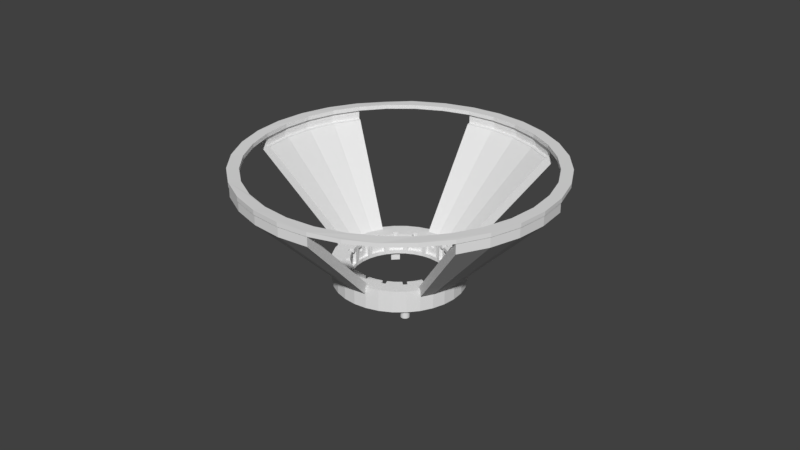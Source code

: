 # Source: Exterior_Magnets_Updated.blend  (saved by Blender 2.79.0; exported with 4.5.12 LTS)
import bpy
from mathutils import Matrix  # noqa: F401  (used for matrix-valued properties, if any)

bpy.ops.wm.read_factory_settings(use_empty=True)
scene = bpy.context.scene
scene.name = 'Scene'

# ---- collections
col_collection_1 = bpy.data.collections.new('Collection 1'); scene.collection.children.link(col_collection_1)

# ---- world
world_world = bpy.data.worlds.new('World'); scene.world = world_world
world_world.color = (0.05088, 0.05088, 0.05088)
world_world.use_sun_shadow = False
world_world.sun_shadow_jitter_overblur = 0.0
world_world.cycles.sampling_method = 'MANUAL'

# ---- meshes
me_cylinder_000 = bpy.data.meshes.new('Cylinder.000')
me_cylinder_000.from_pydata([(2.232, 0.4458, 4.369), (2.365, 0.4723, 4.368), (2.372, 0.4052, 4.368), (2.193, 0.4381, 4.37), (2.278, 0.4549, 4.369), (2.355, 0.4704, 4.368), (2.365, 0.4723, 4.368), (2.411, 0.002319, 4.375), (2.365, 0.4723, 4.566), (2.411, 0.002319, 4.566), (2.236, 0.002319, 4.37), (2.231, 0.4456, 4.369), (2.232, 0.4458, 4.228), (2.278, 0.4549, 4.228), (2.355, 0.4704, 4.228), (2.219, 0.9204, 4.368), (2.365, -0.4676, 4.375), (2.365, -0.4676, 4.566), (2.228, 0.9241, 4.365), (2.228, 0.9241, 4.565), (0.4383, -2.189, 4.559), (0.002491, -2.232, 4.559), (0.002491, -2.406, 4.561), (0.4724, -2.36, 4.554), (0.9243, -2.223, 4.557), (1.341, -2.001, 4.56), (1.706, -1.701, 4.562), (2.005, -1.336, 4.564), (2.228, -0.9195, 4.565), (2.005, 1.341, 4.563), (1.706, 1.706, 4.561), (1.341, 2.005, 4.558), (0.9243, 2.228, 4.556), (0.4724, 2.365, 4.553), (0.4054, 2.371, 4.561), (0.002492, 2.236, 4.559), (0.4383, 2.193, 4.559), (0.8573, 2.066, 4.559), (1.244, 1.86, 4.559), (1.582, 1.582, 4.559), (1.86, 1.243, 4.559), (2.066, 0.8572, 4.559), (2.193, 0.4381, 4.559), (2.236, 0.002319, 4.559), (2.193, -0.4335, 4.559), (2.066, -0.8525, 4.559), (1.86, -1.239, 4.559), (1.582, -1.577, 4.559), (1.244, -1.855, 4.559), (0.8573, -2.061, 4.559), (2.231, 0.4456, 4.369), (2.231, 0.4456, 4.228), (2.232, 0.4458, 3.912), (2.278, 0.4549, 3.912), (2.355, 0.4704, 3.912), (1.018, 0.2025, -0.2266), (2.228, -0.9195, 4.375), (2.005, 1.341, 4.366), (0.8573, -2.061, 4.37), (0.4383, -2.189, 4.37), (0.002491, -2.232, 4.37), (-0.4674, -2.36, 4.537), (0.002491, -2.406, 4.368), (0.08634, -2.398, 4.368), (0.3612, -2.371, 4.368), (0.4724, -2.36, 4.368), (0.8174, -2.256, 4.368), (0.9243, -2.223, 4.368), (1.023, -2.17, 4.368), (1.341, -2.001, 4.368), (1.427, -1.93, 4.368), (1.706, -1.701, 4.368), (1.706, -1.701, 4.368), (1.934, -1.422, 4.368), (2.005, -1.336, 4.368), (2.005, -1.336, 4.375), (1.706, 1.706, 4.367), (1.341, 2.005, 4.367), (0.9243, 2.228, 4.368), (0.4724, 2.365, 4.369), (0.3642, 2.375, 4.368), (0.002492, 2.411, 4.368), (0.002492, 2.411, 4.525), (0.002492, 2.236, 4.37), (0.4383, 2.193, 4.37), (0.8573, 2.066, 4.37), (1.244, 1.86, 4.37), (1.582, 1.582, 4.37), (1.86, 1.243, 4.37), (2.066, 0.8572, 4.37), (2.193, -0.4335, 4.37), (2.066, -0.8525, 4.37), (1.86, -1.239, 4.37), (1.582, -1.577, 4.37), (1.244, -1.855, 4.37), (2.231, 0.4456, 4.221), (2.231, 0.4456, 4.221), (2.231, 0.4456, 3.926), (2.232, 0.4458, 3.905), (2.278, 0.4549, 3.905), (2.355, 0.4704, 3.905), (2.219, 0.9204, 3.912), (1.997, 1.335, 3.912), (1.997, 1.335, 4.368), (0.8721, -2.097, 4.369), (0.4458, -2.226, 4.369), (-0.4333, -2.189, 4.37), (-0.4333, -2.189, 4.559), (-0.4674, -2.36, 4.368), (-0.3592, -2.371, 4.368), (0.446, -2.227, 4.369), (0.4551, -2.273, 4.369), (0.4705, -2.351, 4.368), (0.9206, -2.214, 4.368), (1.335, -1.992, 4.368), (1.699, -1.694, 4.368), (1.997, -1.331, 4.368), (1.893, -1.261, 4.369), (1.699, 1.699, 4.368), (1.335, 1.997, 4.368), (-0.4408, 2.231, 4.369), (-0.08135, 2.403, 4.368), (-0.4674, 2.365, 4.368), (-0.4674, 2.365, 4.537), (-0.4333, 2.193, 4.37), (-0.4333, 2.193, 4.559), (1.265, 1.892, 4.369), (1.892, 1.265, 4.369), (2.102, 0.8719, 4.369), (1.892, -1.26, 4.369), (1.609, -1.604, 4.369), (1.265, -1.887, 4.369), (2.102, 0.8719, 4.221), (2.231, 0.4456, 3.926), (2.231, 0.4456, 3.926), (2.168, 0.4331, 3.905), (2.168, 0.4331, 3.912), (0.9662, 0.1922, -0.005228), (0.9808, 0.1951, -0.005228), (0.9808, 0.1951, -0.1007), (1.018, 0.2025, -0.2266), (0.9808, 0.1951, -0.2266), (1.018, 0.2025, -0.2266), (1.997, 1.335, 3.912), (1.335, 1.997, 4.368), (-0.8524, -2.061, 4.37), (-0.8524, -2.061, 4.559), (-0.9193, -2.223, 4.549), (-0.9193, -2.223, 4.367), (1.931, -1.287, 4.369), (-0.4674, 2.365, 4.368), (-0.4674, 2.365, 4.368), (-0.5744, 2.332, 4.368), (-0.9193, 2.228, 4.368), (-0.9193, 2.228, 4.549), (-0.8524, 2.066, 4.37), (-0.8524, 2.066, 4.559), (1.291, 1.931, 4.369), (1.609, 1.609, 4.369), (1.892, 1.265, 4.221), (2.102, 0.8719, 3.926), (2.042, 0.8473, 3.905), (2.042, 0.8473, 3.912), (0.8997, 0.179, -0.005228), (0.9373, 0.1864, -0.2266), (0.8898, 0.177, -0.2266), (0.9373, 0.1864, -0.2266), (0.9808, 0.1951, -0.2266), (0.5767, 0.863, -0.2266), (0.9239, 0.3827, -0.2266), (0.8315, 0.5556, -0.2266), (0.7071, 0.7071, -0.2266), (0.5556, 0.8315, -0.2266), (1.699, 1.699, 3.912), (1.335, 1.997, 4.228), (-1.239, -1.855, 4.37), (-1.239, -1.855, 4.559), (-1.336, -2.001, 4.365), (-1.336, -2.001, 4.56), (-0.4501, 2.278, 4.369), (-0.4656, 2.355, 4.368), (-0.9156, 2.219, 4.368), (-1.237, 2.058, 4.368), (-1.336, 2.005, 4.368), (-1.336, 2.005, 4.368), (-1.336, 2.005, 4.56), (-1.239, 1.86, 4.37), (-1.239, 1.86, 4.559), (-0.8671, 2.102, 4.369), (1.291, 1.931, 4.228), (1.265, 1.892, 4.228), (1.265, 1.892, 4.221), (1.609, 1.609, 4.221), (1.265, 1.892, 4.369), (1.893, -1.261, 4.369), (1.892, 1.265, 3.926), (1.265, 1.892, 3.926), (1.229, 1.838, 3.926), (1.564, 1.564, 3.926), (1.838, 1.229, 3.926), (2.042, 0.8473, 3.926), (2.168, 0.4331, 3.926), (1.609, 1.609, 3.926), (1.838, 1.229, 3.905), (1.838, 1.229, 3.912), (0.8475, 0.351, -0.005228), (0.8232, 0.1638, -0.2266), (0.8898, 0.177, -0.2266), (0.8232, 0.1638, -0.2266), (0.7755, 0.3212, -0.2266), (0.6979, 0.4663, -0.2266), (0.5935, 0.5935, -0.2266), (0.4663, 0.6979, -0.2266), (0.504, 0.7543, -0.2266), (0.5309, 0.7946, -0.2266), (0.5767, 0.863, -0.2266), (0.5309, 0.7946, -0.2266), (0.5556, 0.8315, -0.2266), (1.335, 1.997, 3.912), (-1.26, -1.887, 4.369), (-1.577, -1.577, 4.37), (-1.577, -1.577, 4.559), (-1.701, -1.701, 4.364), (-1.701, -1.701, 4.569), (-0.441, 2.232, 4.369), (-1.33, 1.997, 4.368), (-1.694, 1.699, 4.368), (-1.614, 1.776, 4.368), (-1.701, 1.706, 4.368), (-1.701, 1.706, 4.368), (-1.701, 1.706, 4.569), (-1.577, 1.582, 4.37), (-1.577, 1.582, 4.559), (-1.26, 1.892, 4.369), (1.291, 1.931, 3.912), (1.265, 1.892, 4.228), (1.229, 1.838, 3.912), (1.564, 1.564, 3.912), (1.564, 1.564, 3.905), (0.7627, 0.5096, -0.005228), (0.7755, 0.3212, -0.2266), (0.6979, 0.4663, -0.2266), (0.5935, 0.5935, -0.2266), (0.4663, 0.6979, -0.2266), (0.504, 0.7543, -0.2266), (0.5556, 0.8315, -0.1007), (1.291, 1.931, 3.905), (1.335, 1.997, 3.905), (-1.26, -1.887, 4.369), (-1.604, -1.604, 4.369), (-1.855, -1.239, 4.37), (-1.855, -1.239, 4.559), (-2.0, -1.336, 4.363), (-2.0, -1.336, 4.577), (-1.772, 1.619, 4.368), (-2.0, 1.341, 4.368), (-2.0, 1.341, 4.577), (-1.855, 1.243, 4.37), (-1.855, 1.243, 4.559), (-1.604, 1.609, 4.369), (1.265, 1.892, 3.912), (1.229, 1.838, 3.905), (0.6486, 0.6486, -0.005228), (0.5556, 0.8315, -0.005228), (0.5473, 0.8191, -0.005228), (1.265, 1.892, 3.905), (-1.887, -1.26, 4.369), (-2.061, -0.8525, 4.37), (-2.061, -0.8525, 4.559), (-2.223, -0.9195, 4.362), (-2.223, -0.9195, 4.583), (-1.992, 1.335, 4.368), (-2.0, 1.341, 4.368), (-2.223, 0.9241, 4.371), (-2.223, 0.9241, 4.583), (-2.061, 0.8572, 4.37), (-2.061, 0.8572, 4.559), (-1.887, 1.265, 4.369), (0.5096, 0.7627, -0.005228), (-2.097, -0.8673, 4.369), (-2.188, -0.4335, 4.37), (-2.188, -0.4335, 4.559), (-2.36, -0.4676, 4.368), (-2.36, -0.4676, 4.586), (-2.36, 0.4723, 4.371), (-2.36, 0.4723, 4.586), (-2.188, 0.4381, 4.37), (-2.188, 0.4381, 4.559), (-1.887, 1.265, 4.369), (-2.226, -0.441, 4.369), (-2.231, 0.002321, 4.37), (-2.231, 0.002321, 4.559), (-2.406, 0.002321, 4.368), (-2.395, -0.117, 4.368), (-2.371, -0.3564, 4.368), (-2.406, 0.002321, 4.587), (-2.351, -0.4657, 4.368), (-2.273, -0.4503, 4.369), (-1.926, 1.291, 4.369), (-1.888, 1.265, 4.369), (-2.227, -0.4412, 4.369), (-2.227, -0.4412, 4.369), (0.177, -0.8898, -0.2266), (0.1922, -0.9662, -0.005228), (0.179, -0.8997, -0.005228), (0.1638, -0.8232, -0.2266), (0.1638, -0.8232, -0.2266), (0.1864, -0.9373, -0.2266), (0.446, -2.227, 3.905), (0.4332, -2.163, 3.905), (0.351, -0.8475, -0.005229), (0.3212, -0.7755, -0.2266), (0.177, -0.8898, -0.2266), (0.3212, -0.7755, -0.2266), (0.1951, -0.9808, -0.1007), (0.8474, -2.038, 3.905), (0.1951, -0.9808, -0.005228), (0.4551, -2.273, 3.905), (0.446, -2.227, 3.912), (0.4332, -2.163, 3.912), (0.5096, -0.7627, -0.005228), (0.4663, -0.6979, -0.2266), (0.8315, -0.5556, -0.2266), (0.7071, -0.7071, -0.2266), (0.5556, -0.8315, -0.2266), (0.3827, -0.9239, -0.2266), (0.1951, -0.9808, -0.2266), (0.1864, -0.9373, -0.2266), (0.4663, -0.6979, -0.2266), (0.5935, -0.5935, -0.2266), (0.6979, -0.4663, -0.2266), (0.7543, -0.504, -0.2266), (0.7543, -0.504, -0.2266), (0.7946, -0.5309, -0.2266), (0.1951, -0.9808, -0.2266), (1.229, -1.834, 3.905), (0.8474, -2.038, 3.912), (0.2025, -1.018, -0.2266), (0.4705, -2.351, 3.905), (0.4551, -2.273, 3.912), (0.4458, -2.226, 3.926), (0.6486, -0.6486, -0.005228), (0.5935, -0.5935, -0.2266), (0.7946, -0.5309, -0.2266), (0.8315, -0.5556, -0.2266), (0.863, -0.5767, -0.2266), (0.863, -0.5767, -0.2266), (0.5767, -0.863, -0.2266), (0.3972, -0.9589, -0.2266), (0.2025, -1.018, -0.2266), (0.7339, -0.7339, -0.2266), (0.6979, -0.4663, -0.2266), (0.7543, -0.504, -0.2266), (0.7543, -0.504, -0.2266), (1.564, -1.559, 3.905), (1.229, -1.834, 3.912), (0.8474, -2.038, 3.926), (0.4332, -2.163, 3.926), (0.4705, -2.351, 3.912), (0.4551, -2.273, 4.228), (0.446, -2.227, 4.228), (0.7627, -0.5096, -0.005228), (0.8315, -0.5556, -0.1007), (1.931, -1.287, 3.905), (1.997, -1.331, 3.905), (1.997, -1.331, 3.912), (1.699, -1.694, 3.912), (1.335, -1.992, 3.912), (0.9206, -2.214, 3.912), (1.838, -1.224, 3.905), (1.564, -1.559, 3.912), (1.229, -1.834, 3.926), (1.892, -1.26, 3.926), (1.838, -1.224, 3.926), (1.564, -1.559, 3.926), (0.8721, -2.097, 3.926), (1.265, -1.887, 3.926), (1.609, -1.604, 3.926), (0.4705, -2.351, 4.228), (0.4551, -2.273, 4.369), (0.446, -2.227, 4.369), (0.4458, -2.226, 4.221), (0.8191, -0.5473, -0.005228), (0.8191, -0.5473, -0.005228), (0.8315, -0.5556, -0.005228), (1.893, -1.261, 3.905), (1.931, -1.287, 3.912), (1.699, 1.699, 4.368), (1.997, 1.335, 4.368), (2.219, 0.9204, 3.912), (1.997, -1.331, 4.228), (1.893, -1.261, 3.905), (1.838, -1.224, 3.912), (1.892, -1.26, 4.221), (1.609, -1.604, 4.221), (0.8721, -2.097, 4.221), (1.265, -1.887, 4.221), (0.4705, -2.351, 4.368), (0.4458, -2.226, 4.228), (0.4458, -2.226, 4.369), (0.4551, -2.273, 4.382), (0.446, -2.227, 4.382), (1.893, -1.261, 3.912), (1.931, -1.287, 4.228), (1.699, -1.694, 4.368), (1.335, -1.992, 4.368), (0.9206, -2.214, 4.368), (1.997, -1.331, 4.368), (1.893, -1.261, 3.912), (1.609, -1.604, 4.369), (1.892, -1.26, 4.369), (1.892, -1.26, 4.228), (1.893, -1.261, 4.228), (0.8721, -2.097, 4.369), (1.265, -1.887, 4.369), (0.4705, -2.351, 4.382), (0.4458, -2.226, 4.382), (0.4551, -2.273, 4.517), (0.446, -2.227, 4.517), (1.893, -1.261, 4.228), (1.931, -1.287, 4.369), (1.699, -1.694, 4.382), (1.335, -1.992, 4.382), (0.9206, -2.214, 4.382), (1.997, -1.331, 4.382), (1.892, -1.26, 4.401), (1.892, -1.26, 4.382), (1.609, -1.604, 4.401), (1.893, -1.261, 4.369), (0.4458, -2.226, 4.401), (0.8721, -2.097, 4.401), (1.265, -1.887, 4.401), (0.4705, -2.351, 4.517), (1.699, -1.694, 4.517), (1.997, -1.331, 4.517), (1.931, -1.287, 4.517), (1.893, -1.261, 4.517), (1.893, -1.261, 4.517), (1.892, -1.26, 4.517), (1.609, -1.604, 4.517), (1.265, -1.887, 4.517), (0.8721, -2.097, 4.517), (0.4458, -2.226, 4.517), (0.9206, -2.214, 4.517), (1.335, -1.992, 4.517), (1.893, -1.261, 4.369), (1.931, -1.287, 4.382), (1.893, -1.261, 4.382), (1.893, -1.261, 4.382), (-1.926, 1.291, 3.905), (-1.888, 1.265, 3.905), (-1.888, 1.265, 3.912), (-1.926, 1.291, 3.912), (-1.992, 1.335, 3.905), (-1.992, 1.335, 3.912), (-0.8315, 0.5556, -0.1007), (-0.8315, 0.5556, -0.005228), (-0.8191, 0.5473, -0.005229), (-1.833, 1.229, 3.905), (-1.833, 1.229, 3.912), (-1.888, 1.265, 4.228), (-1.926, 1.291, 4.228), (-0.863, 0.5767, -0.2266), (-0.863, 0.5767, -0.2266), (-0.8315, 0.5556, -0.2266), (-1.992, 1.335, 4.228), (-0.7627, 0.5096, -0.005229), (-1.559, 1.564, 3.905), (-1.559, 1.564, 3.912), (-1.887, 1.265, 3.926), (-1.888, 1.265, 4.369), (-1.926, 1.291, 4.369), (-1.694, 1.699, 3.912), (-0.7339, 0.7339, -0.2266), (-0.8315, 0.5556, -0.2266), (-0.7946, 0.5309, -0.2266), (-0.7946, 0.5309, -0.2266), (2.355, 0.4704, 3.912), (-1.992, 1.335, 4.368), (-0.6979, 0.4663, -0.2266), (-0.7543, 0.504, -0.2266), (-0.6486, 0.6486, -0.005229), (-1.224, 1.838, 3.905), (-1.224, 1.838, 3.912), (-1.833, 1.229, 3.926), (-1.559, 1.564, 3.926), (-1.887, 1.265, 4.221), (-1.887, 1.265, 4.369), (-1.887, 1.265, 4.228), (-1.888, 1.265, 4.382), (-1.926, 1.291, 4.382), (-0.1951, 0.9808, -0.2266), (-0.3827, 0.9239, -0.2266), (-0.5556, 0.8315, -0.2266), (-0.7071, 0.7071, -0.2266), (-0.5767, 0.863, -0.2266), (-0.3972, 0.9589, -0.2266), (-0.2025, 1.018, -0.2266), (-1.33, 1.997, 3.912), (-0.177, 0.8898, -0.2266), (-0.1638, 0.8232, -0.2266), (-0.3212, 0.7755, -0.2266), (-0.4663, 0.6979, -0.2266), (-0.5935, 0.5935, -0.2266), (-0.6979, 0.4663, -0.2266), (-0.7543, 0.504, -0.2266), (-0.1864, 0.9373, -0.2266), (2.219, 0.9204, 3.912), (-1.694, 1.699, 4.368), (-1.992, 1.335, 4.382), (-0.5935, 0.5935, -0.2266), (-0.5096, 0.7627, -0.005228), (-0.8424, 2.042, 3.905), (-0.8424, 2.042, 3.912), (-1.224, 1.838, 3.926), (-0.8424, 2.042, 3.926), (-0.4283, 2.168, 3.926), (-0.4408, 2.231, 3.926), (-0.8671, 2.102, 3.926), (-1.26, 1.892, 3.926), (-1.604, 1.609, 3.926), (-1.887, 1.265, 3.926), (-1.887, 1.265, 4.221), (-1.887, 1.265, 4.401), (-1.887, 1.265, 4.382), (-1.887, 1.265, 4.369), (-1.887, 1.265, 4.401), (-1.888, 1.265, 4.517), (-1.926, 1.291, 4.517), (-0.2025, 1.018, -0.2266), (-0.1951, 0.9808, -0.2266), (-0.1864, 0.9373, -0.2266), (-0.9156, 2.219, 3.912), (-0.4656, 2.355, 3.912), (-0.177, 0.8898, -0.2266), (-0.1638, 0.8232, -0.2266), (-0.3212, 0.7755, -0.2266), (-0.4663, 0.6979, -0.2266), (2.355, 0.4704, 3.912), (-1.33, 1.997, 4.368), (-1.694, 1.699, 4.382), (-1.992, 1.335, 4.517), (-0.351, 0.8475, -0.005229), (-0.4283, 2.168, 3.905), (-0.4283, 2.168, 3.912), (-0.4408, 2.231, 4.221), (-0.8671, 2.102, 4.221), (-1.26, 1.892, 4.221), (-1.604, 1.609, 4.221), (-1.887, 1.265, 4.517), (-1.887, 1.265, 4.517), (-1.604, 1.609, 4.369), (-1.604, 1.609, 4.401), (-0.4656, 2.355, 4.517), (-0.9156, 2.219, 4.517), (-1.33, 1.997, 4.517), (-1.694, 1.699, 4.517), (-1.604, 1.609, 4.517), (-1.26, 1.892, 4.517), (-0.8671, 2.102, 4.517), (-0.4408, 2.231, 4.517), (-0.441, 2.232, 4.517), (-0.4501, 2.278, 4.517), (-0.4656, 2.355, 3.905), (-0.4501, 2.278, 3.905), (-0.1951, 0.9808, -0.1007), (-0.4656, 2.355, 4.228), (-0.9156, 2.219, 4.368), (-1.33, 1.997, 4.382), (-0.179, 0.8997, -0.005228), (-0.441, 2.232, 3.905), (-0.441, 2.232, 3.912), (-0.441, 2.232, 4.228), (-0.4408, 2.231, 4.228), (-0.4408, 2.231, 4.369), (-0.8671, 2.102, 4.369), (-1.26, 1.892, 4.369), (-1.26, 1.892, 4.401), (-0.4501, 2.278, 4.382), (-0.4656, 2.355, 4.382), (-0.9156, 2.219, 4.382), (-0.8671, 2.102, 4.401), (-0.4408, 2.231, 4.401), (-0.441, 2.232, 4.382), (-0.4501, 2.278, 3.912), (-0.1922, 0.9662, -0.005228), (-0.1951, 0.9808, -0.005228), (-0.4501, 2.278, 4.228), (-0.4656, 2.355, 4.368), (-0.4408, 2.231, 4.382), (-0.4501, 2.278, 4.369), (-0.441, 2.232, 4.369), (-0.5767, -0.863, -0.2266), (-0.5767, -0.863, -0.2266), (-0.5556, -0.8315, -0.2266), (-0.5309, -0.7946, -0.2266), (-0.5309, -0.7946, -0.2266), (-0.5556, -0.8315, -0.2266), (-0.5556, -0.8315, -0.1007), (-1.286, -1.927, 3.905), (-1.33, -1.992, 3.905), (-1.33, -1.992, 3.912), (-0.9808, -0.1951, -0.2266), (-0.9239, -0.3827, -0.2266), (-0.8315, -0.5556, -0.2266), (-0.7071, -0.7071, -0.2266), (-0.7339, -0.7339, -0.2266), (-0.863, -0.5767, -0.2266), (-0.9589, -0.3972, -0.2266), (-1.018, -0.2025, -0.2266), (-0.9373, -0.1864, -0.2266), (-0.8898, -0.177, -0.2266), (-0.8898, -0.177, -0.2266), (-0.8232, -0.1638, -0.2266), (-0.7755, -0.3212, -0.2266), (-0.6979, -0.4663, -0.2266), (-0.5935, -0.5935, -0.2266), (-0.4663, -0.6979, -0.2266), (-0.504, -0.7543, -0.2266), (-0.504, -0.7543, -0.2266), (-0.5473, -0.8191, -0.005228), (-1.26, -1.888, 3.905), (-1.286, -1.927, 3.912), (-1.694, -1.694, 3.912), (-1.018, -0.2025, -0.2266), (-0.9808, -0.1951, -0.2266), (-0.9373, -0.1864, -0.2266), (-1.992, -1.331, 3.912), (-2.214, -0.9158, 3.912), (-2.351, -0.4657, 3.912), (-0.8898, -0.177, -0.2266), (-0.8898, -0.177, -0.2266), (-0.8232, -0.1638, -0.2266), (-0.7755, -0.3212, -0.2266), (-0.6979, -0.4663, -0.2266), (-0.5935, -0.5935, -0.2266), (-0.4663, -0.6979, -0.2266), (-0.5096, -0.7627, -0.005228), (-1.224, -1.834, 3.905), (-1.26, -1.888, 3.912), (-1.286, -1.927, 4.228), (-1.33, -1.992, 4.228), (2.355, 0.4704, 4.228), (-2.351, -0.4657, 3.905), (-2.273, -0.4503, 3.905), (-0.9808, -0.1951, -0.1007), (2.355, 0.4704, 4.368), (2.219, 0.9204, 4.368), (-2.351, -0.4657, 4.228), (-0.6486, -0.6486, -0.005228), (-1.559, -1.559, 3.905), (-1.224, -1.834, 3.912), (-1.26, -1.888, 4.228), (-1.286, -1.927, 4.369), (-1.33, -1.992, 4.368), (-1.694, -1.694, 4.368), (-2.273, -0.4503, 3.912), (-0.9662, -0.1922, -0.005228), (-0.9808, -0.1951, -0.005228), (-2.227, -0.4412, 3.905), (-1.992, -1.331, 4.368), (-2.214, -0.9158, 4.368), (-2.273, -0.4503, 4.228), (-2.351, -0.4657, 4.368), (-0.9662, -0.1922, -0.005228), (-0.8997, -0.179, -0.005228), (-0.8475, -0.351, -0.005228), (-0.7627, -0.5096, -0.005228), (-1.833, -1.224, 3.905), (-1.559, -1.559, 3.912), (-1.26, -1.887, 3.926), (-1.26, -1.888, 4.369), (-2.227, -0.4412, 3.912), (-2.227, -0.4412, 3.905), (-2.227, -0.4412, 4.228), (-2.273, -0.4503, 4.369), (-2.163, -0.4284, 3.905), (-2.037, -0.8426, 3.905), (-1.833, -1.224, 3.912), (-1.224, -1.834, 3.926), (-1.559, -1.559, 3.926), (-1.26, -1.887, 4.221), (-1.26, -1.887, 4.369), (-1.26, -1.887, 4.228), (-2.227, -0.4412, 3.912), (-2.227, -0.4412, 4.228), (-2.227, -0.4412, 4.369), (-2.163, -0.4284, 3.912), (-2.037, -0.8426, 3.912), (-1.833, -1.224, 3.926), (-2.037, -0.8426, 3.926), (-2.163, -0.4284, 3.926), (-2.226, -0.441, 3.926), (-2.097, -0.8673, 3.926), (-1.887, -1.26, 3.926), (-1.604, -1.604, 3.926), (-1.26, -1.887, 3.926), (-1.26, -1.887, 4.221), (-1.26, -1.887, 4.369), (-1.26, -1.887, 4.369), (-2.227, -0.4412, 4.369), (-2.226, -0.441, 4.221), (-2.097, -0.8673, 4.221), (-1.887, -1.26, 4.221), (-1.604, -1.604, 4.221), (-1.604, -1.604, 4.369), (-2.226, -0.441, 4.228), (-2.226, -0.441, 4.369), (-2.097, -0.8673, 4.369), (-1.887, -1.26, 4.369), (-0.006214, -0.8158, -1.419), (-0.006214, -0.8158, -1.013), (0.006601, -0.8171, -1.013), (0.006601, -0.8171, -1.419), (0.01892, -0.8208, -1.419), (0.03028, -0.8269, -1.419), (0.04023, -0.8351, -1.419), (0.0484, -0.845, -1.419), (0.05447, -0.8564, -1.419), (0.05821, -0.8687, -1.419), (0.05947, -0.8815, -1.419), (0.05821, -0.8943, -1.419), (0.05447, -0.9067, -1.419), (0.0484, -0.918, -1.419), (0.04023, -0.928, -1.419), (0.03028, -0.9361, -1.419), (0.01892, -0.9422, -1.419), (0.006601, -0.946, -1.419), (-0.006214, -0.9472, -1.419), (-0.01903, -0.946, -1.419), (-0.03135, -0.9422, -1.419), (-0.04271, -0.9361, -1.419), (-0.05266, -0.928, -1.419), (-0.06083, -0.918, -1.419), (-0.0669, -0.9067, -1.419), (-0.07064, -0.8943, -1.419), (-0.0719, -0.8815, -1.419), (-0.07064, -0.8687, -1.419), (-0.0669, -0.8564, -1.419), (-0.06083, -0.845, -1.419), (-0.05266, -0.8351, -1.419), (-0.04271, -0.8269, -1.419), (-0.03135, -0.8208, -1.419), (-0.01903, -0.8171, -1.419), (-0.01903, -0.8171, -1.013), (0.9239, 0.3827, -1.013), (0.9808, 0.1951, -1.013), (1.0, 7.55e-08, -1.013), (0.9808, -0.1951, -1.013), (0.9239, -0.3827, -1.013), (0.8315, -0.5556, -1.013), (0.7071, -0.7071, -1.013), (0.5556, -0.8315, -1.013), (0.3827, -0.9239, -1.013), (0.05947, -0.8815, -1.013), (0.05821, -0.8687, -1.013), (0.05447, -0.8564, -1.013), (0.0484, -0.845, -1.013), (0.04023, -0.8351, -1.013), (0.03028, -0.8269, -1.013), (0.01892, -0.8208, -1.013), (-0.03135, -0.8208, -1.013), (-0.04271, -0.8269, -1.013), (-0.05266, -0.8351, -1.013), (-0.06083, -0.845, -1.013), (-0.0669, -0.8564, -1.013), (-0.07064, -0.8687, -1.013), (-0.0719, -0.8815, -1.013), (-0.3827, -0.9239, -1.013), (-0.5556, -0.8315, -1.013), (-0.7071, -0.7071, -1.013), (-0.8315, -0.5556, -1.013), (-0.9239, -0.3827, -1.013), (-0.9808, -0.1951, -1.013), (-1.0, 9.656e-07, -1.013), (-0.725, 7.001e-07, -1.013), (-0.7111, -0.1414, -1.013), (-0.6698, -0.2774, -1.013), (-0.6028, -0.4028, -1.013), (-0.5127, -0.5127, -1.013), (-0.4028, -0.6028, -1.013), (-0.2774, -0.6698, -1.013), (-0.1414, -0.7111, -1.013), (-2.362e-07, -0.725, -1.013), (0.1414, -0.7111, -1.013), (0.2774, -0.6698, -1.013), (0.4028, -0.6028, -1.013), (0.5127, -0.5127, -1.013), (0.6028, -0.4028, -1.013), (0.6698, -0.2774, -1.013), (0.7111, -0.1414, -1.013), (0.05821, -0.8943, -1.013), (0.05447, -0.9067, -1.013), (0.0484, -0.918, -1.013), (0.04023, -0.928, -1.013), (0.03028, -0.9361, -1.013), (0.01892, -0.9422, -1.013), (0.006601, -0.946, -1.013), (-0.006214, -0.9472, -1.013), (-0.01903, -0.946, -1.013), (-0.03135, -0.9422, -1.013), (-0.04271, -0.9361, -1.013), (-0.05266, -0.928, -1.013), (-0.06083, -0.918, -1.013), (-0.0669, -0.9067, -1.013), (-0.07064, -0.8943, -1.013), (0.0, 1.0, -1.013), (0.1951, 0.9808, -1.013), (0.3827, 0.9239, -1.013), (0.5556, 0.8315, -1.013), (0.7071, 0.7071, -1.013), (0.8315, 0.5556, -1.013), (0.725, 5.474e-08, -1.013), (0.7111, 0.1414, -1.013), (0.6698, 0.2774, -1.013), (0.6028, 0.4028, -1.013), (0.5127, 0.5127, -1.013), (0.4028, 0.6028, -1.013), (0.2774, 0.6698, -1.013), (0.1414, 0.7111, -1.013), (0.0, 0.725, -1.013), (-0.1414, 0.7111, -1.013), (-0.2774, 0.6698, -1.013), (-0.4028, 0.6028, -1.013), (-0.5127, 0.5127, -1.013), (-0.6028, 0.4028, -1.013), (-0.6698, 0.2774, -1.013), (-0.7111, 0.1414, -1.013), (-0.9808, 0.1951, -1.013), (-0.9239, 0.3827, -1.013), (-0.8315, 0.5556, -1.013), (-0.7071, 0.7071, -1.013), (-0.5556, 0.8315, -1.013), (-0.3827, 0.9239, -1.013), (-0.1951, 0.9808, -1.013), (0.9239, 0.3827, -0.2266), (0.9239, 0.3827, -0.005228), (0.9808, 0.1951, -0.005228), (0.9808, 0.1951, -0.1007), (0.9808, 0.1951, -0.2266), (0.9808, 0.1951, -0.2266), (0.9808, 0.1951, -0.2266), (1.0, 7.55e-08, -0.005228), (0.9808, -0.1951, -0.005228), (0.9239, -0.3827, -0.005228), (0.8315, -0.5556, -0.005228), (0.8315, -0.5556, -0.09636), (0.8315, -0.5556, -0.1007), (0.8315, -0.5556, -0.2266), (0.8315, -0.5556, -0.2266), (0.7071, -0.7071, -0.2266), (0.5556, -0.8315, -0.2266), (0.3827, -0.9239, -0.2266), (0.1951, -0.9808, -1.013), (-3.258e-07, -1.0, -1.013), (-0.1951, -0.9808, -1.013), (-0.3827, -0.9239, -0.005228), (-0.5556, -0.8315, -0.005228), (-0.5556, -0.8315, -0.2266), (-0.5556, -0.8315, -0.2266), (-0.5556, -0.8315, -0.2266), (-0.5556, -0.8315, -0.2266), (-0.7071, -0.7071, -0.2266), (-0.8315, -0.5556, -0.2266), (-0.9239, -0.3827, -0.2266), (-0.9808, -0.1951, -0.2266), (-0.9808, -0.1951, -0.2266), (-0.9808, -0.1951, -0.2266), (-0.9808, -0.1951, -0.005228), (-1.0, 9.656e-07, -0.005228), (-0.7212, -0.03902, -0.005228), (-0.7111, -0.1414, -0.005228), (-0.725, 7.001e-07, -0.8399), (-0.714, -0.1112, -0.8385), (-0.7141, -0.1104, -0.1841), (-0.7211, -0.03924, -0.1851), (-0.6768, -0.2544, -0.1826), (-0.7005, -0.1763, -0.1836), (-0.7002, -0.1772, -0.8379), (-0.6698, -0.2774, -0.8367), (-0.6769, -0.2542, -0.005228), (-0.6509, -0.3129, -0.005228), (-0.6028, -0.4028, -0.005228), (-0.6166, -0.3769, -0.8352), (-0.6171, -0.3761, -0.1808), (-0.6508, -0.3131, -0.1818), (-0.528, -0.494, -0.1793), (-0.5797, -0.4309, -0.1802), (-0.5792, -0.4316, -0.8346), (-0.5127, -0.5127, -0.8334), (-0.5281, -0.4938, -0.005228), (-0.4817, -0.5381, -0.005228), (-0.4028, -0.6028, -0.005228), (-0.4255, -0.5841, -0.832), (-0.4262, -0.5836, -0.1776), (-0.4815, -0.5382, -0.1785), (-0.2998, -0.6579, -0.1763), (-0.3717, -0.6194, -0.1771), (-0.3711, -0.6197, -0.8315), (-0.2774, -0.6698, -0.8305), (-0.3, -0.6578, -0.005228), (-0.2402, -0.6811, -0.005228), (-0.1414, -0.7111, -0.005228), (-0.1709, -0.7021, -0.8293), (-0.1716, -0.7019, -0.1749), (-0.24, -0.6812, -0.1757), (-0.02979, -0.7221, -0.1741), (-0.1109, -0.7141, -0.1747), (-0.1105, -0.7141, -0.829), (-2.362e-07, -0.725, -0.8283), (-0.02991, -0.7221, -0.005228), (0.03429, -0.7216, -0.005228), (0.1414, -0.7111, -0.005228), (0.106, -0.7146, -0.8276), (0.1056, -0.7146, -0.1733), (0.03441, -0.7216, -0.1737), (0.2464, -0.6792, -0.173), (0.1683, -0.7029, -0.1732), (0.1685, -0.7029, -0.8276), (0.2774, -0.6698, -0.8273), (0.2463, -0.6793, -0.005228), (0.3057, -0.6547, -0.005228), (0.4028, -0.6028, -0.005228), (0.3689, -0.6209, -0.8271), (0.3688, -0.621, -0.1727), (0.3057, -0.6547, -0.1729), (0.4855, -0.5349, -0.1732), (0.4225, -0.5867, -0.173), (0.4223, -0.5868, -0.8274), (0.5127, -0.5127, -0.8276), (0.4855, -0.5349, -0.005228), (0.5313, -0.4899, -0.005228), (0.6028, -0.4028, -0.005228), (0.5766, -0.4348, -0.8279), (0.5767, -0.4347, -0.1735), (0.5313, -0.4899, -0.1733), (0.6522, -0.3105, -0.1746), (0.6137, -0.3824, -0.174), (0.6135, -0.3828, -0.8284), (0.6698, -0.2774, -0.8292), (0.6522, -0.3104, -0.005228), (0.6777, -0.2514, -0.005228), (0.7111, -0.1414, -0.005228), (0.6983, -0.1836, -0.8298), (0.6984, -0.1831, -0.1754), (0.6777, -0.2516, -0.175), (-0.1951, 0.9808, -0.2266), (-0.1951, 0.9808, -0.2266), (-0.1951, 0.9808, -0.2266), (-0.1951, 0.9808, -0.005228), (0.0, 1.0, -0.005228), (0.1951, 0.9808, -0.005228), (0.3827, 0.9239, -0.005228), (0.5556, 0.8315, -0.005228), (0.5556, 0.8315, -0.09635), (0.5556, 0.8315, -0.1007), (0.5556, 0.8315, -0.2266), (0.5556, 0.8315, -0.2266), (0.7071, 0.7071, -0.2266), (0.8315, 0.5556, -0.2266), (0.7212, -0.03892, -0.177), (0.7132, -0.1201, -0.1762), (0.7131, -0.1207, -0.8306), (0.725, 5.474e-08, -0.8318), (0.7212, -0.03874, -0.005228), (0.7225, 0.02546, -0.005228), (0.7111, 0.1414, -0.005228), (0.7156, 0.09578, -0.8326), (0.7155, 0.09645, -0.1782), (0.7225, 0.02528, -0.1776), (0.6814, 0.2394, -0.1801), (0.705, 0.1613, -0.1792), (0.7053, 0.1606, -0.8335), (0.6698, 0.2774, -0.835), (0.6813, 0.2396, -0.005228), (0.6581, 0.2994, -0.005228), (0.6028, 0.4028, -0.005228), (0.6248, 0.3616, -0.8359), (0.6244, 0.3623, -0.1815), (0.6582, 0.2993, -0.1808), (0.5376, 0.4822, -0.1834), (0.5894, 0.4192, -0.1825), (0.5898, 0.4186, -0.8369), (0.5127, 0.5127, -0.8383), (0.5375, 0.4824, -0.005228), (0.4931, 0.5287, -0.005228), (0.4028, 0.6028, -0.005228), (0.4385, 0.5735, -0.8391), (0.4379, 0.574, -0.1848), (0.4932, 0.5286, -0.1841), (0.3109, 0.652, -0.1865), (0.3828, 0.6135, -0.1857), (0.3833, 0.6132, -0.8401), (0.2774, 0.6698, -0.8412), (0.3107, 0.652, -0.005228), (0.2518, 0.6776, -0.005228), (0.1414, 0.7111, -0.005228), (0.1841, 0.6981, -0.8419), (0.1835, 0.6983, -0.1875), (0.252, 0.6775, -0.187), (0.03537, 0.7215, -0.1888), (0.1165, 0.7135, -0.1882), (0.1169, 0.7135, -0.8426), (0.0, 0.725, -0.8434), (0.03528, 0.7215, -0.005228), (-0.02892, 0.7222, -0.005228), (-0.1414, 0.7111, -0.005228), (-0.09964, 0.7152, -0.8436), (-0.09998, 0.7152, -0.1893), (-0.02882, 0.7222, -0.1891), (-0.2462, 0.6793, -0.1899), (-0.1681, 0.703, -0.1897), (-0.1681, 0.703, -0.8441), (-0.2774, 0.6698, -0.8444), (-0.2462, 0.6793, -0.005228), (-0.3055, 0.6548, -0.005228), (-0.4028, 0.6028, -0.005228), (-0.3685, 0.6211, -0.8442), (-0.3686, 0.6211, -0.1898), (-0.3055, 0.6548, -0.1899), (-0.4897, 0.5315, -0.1897), (-0.4266, 0.5832, -0.1899), (-0.4269, 0.583, -0.8443), (-0.5127, 0.5127, -0.8441), (-0.4896, 0.5315, -0.005228), (-0.5347, 0.4858, -0.005228), (-0.6028, 0.4028, -0.005228), (-0.5803, 0.4302, -0.8434), (-0.5801, 0.4305, -0.189), (-0.5347, 0.4857, -0.1895), (-0.6571, 0.3013, -0.1883), (-0.6186, 0.3732, -0.1888), (-0.6189, 0.3727, -0.8432), (-0.6698, 0.2774, -0.8425), (-0.657, 0.3014, -0.005228), (-0.6806, 0.2418, -0.005228), (-0.7111, 0.1414, -0.005228), (-0.7016, 0.1726, -0.8414), (-0.7014, 0.1732, -0.187), (-0.6807, 0.2416, -0.1877), (-0.7225, 0.02495, -0.1858), (-0.7145, 0.1061, -0.1866), (-0.7146, 0.1053, -0.8409), (-0.7225, 0.02518, -0.005228), (-0.9808, 0.1951, -0.005228), (-0.9239, 0.3827, -0.005228), (-0.8315, 0.5556, -0.005228), (-0.8315, 0.5556, -0.09635), (-0.8315, 0.5556, -0.1007), (-0.8315, 0.5556, -0.2266), (-0.8315, 0.5556, -0.2266), (-0.7071, 0.7071, -0.2266), (-0.5556, 0.8315, -0.2266), (-0.3827, 0.9239, -0.2266), (0.8315, 0.5556, -0.005228), (0.5473, 0.8191, -0.005228), (0.5096, 0.7627, -0.005228), (0.6486, 0.6486, -0.005228), (0.7627, 0.5096, -0.005228), (0.8475, 0.351, -0.005228), (0.8997, 0.179, -0.005228), (0.9662, 0.1922, -0.005228), (0.7071, 0.7071, -0.005228), (0.2773, 0.7391, -0.005228), (0.3364, 0.714, -0.005228), (0.5417, 0.5774, -0.005228), (0.5867, 0.5316, -0.005228), (0.7241, 0.3268, -0.005228), (0.7481, 0.2672, -0.005228), (0.7967, 0.02541, -0.005228), (0.796, -0.03878, -0.005228), (0.7483, -0.2808, -0.005228), (0.7231, -0.3398, -0.005228), (0.5864, -0.5451, -0.005228), (0.5405, -0.59, -0.005228), (0.3356, -0.7272, -0.005228), (0.276, -0.7512, -0.005228), (0.03417, -0.7995, -0.005228), (-2.604e-07, -0.7991, -0.005228), (-3.258e-07, -1.0, -0.005228), (0.1951, -0.9808, -0.005228), (0.1922, -0.9662, -0.005228), (0.179, -0.8997, -0.005228), (0.351, -0.8475, -0.005229), (0.5096, -0.7627, -0.005228), (0.6486, -0.6486, -0.005228), (0.7627, -0.5096, -0.005228), (0.8191, -0.5473, -0.005228), (0.8191, -0.5473, -0.005228), (0.1951, -0.9808, -0.2266), (-0.1951, -0.9808, -0.005228), (0.1951, -0.9808, -0.2266), (0.1951, -0.9808, -0.2266), (-0.03003, -0.7988, -0.005228), (-0.2693, -0.7518, -0.005228), (-0.3284, -0.7268, -0.005228), (-0.534, -0.5906, -0.005228), (-0.5791, -0.5449, -0.005228), (-0.7169, -0.3403, -0.005228), (-0.741, -0.2808, -0.005228), (-0.79, -0.0391, -0.005228), (-0.7895, 0.0251, -0.005228), (-0.7421, 0.2672, -0.005228), (-0.7171, 0.3263, -0.005228), (-0.5807, 0.5318, -0.005228), (-0.5349, 0.5768, -0.005228), (-0.3302, 0.7144, -0.005228), (-0.2707, 0.7384, -0.005228), (-0.02894, 0.7872, -0.005228), (0.03526, 0.7866, -0.005228), (-0.1922, 0.9662, -0.005228), (-0.179, 0.8997, -0.005228), (-0.351, 0.8475, -0.005229), (-0.5096, 0.7627, -0.005228), (-0.6486, 0.6486, -0.005229), (-0.7627, 0.5096, -0.005229), (-0.8191, 0.5473, -0.005229), (-0.9239, -0.3827, -0.005228), (-0.8315, -0.5556, -0.005228), (-0.7071, -0.7071, -0.005228), (-0.9808, -0.1951, -0.1007), (-0.9808, -0.1951, -0.2266), (-0.7633, -0.03929, -0.1857), (-0.7627, -0.03968, -0.5035), (-0.7891, -0.03971, -0.5039), (-0.762, 0.1053, -0.8417), (-0.7621, -0.1112, -0.8393), (-0.7633, -0.1104, -0.1849), (-0.7401, -0.2812, -0.5022), (-0.7162, -0.2713, -0.5019), (-0.7168, -0.271, -0.1832), (-0.7478, -0.196, -0.1842), (-0.7467, -0.1965, -0.8385), (-0.6639, -0.3965, -0.8358), (-0.6922, -0.3303, -0.1823), (-0.6917, -0.3306, -0.5001), (-0.716, -0.3407, -0.5004), (-0.665, -0.396, -0.1815), (-0.5783, -0.5451, -0.4986), (-0.5601, -0.5267, -0.4984), (-0.5605, -0.5266, -0.1797), (-0.618, -0.4692, -0.1806), (-0.617, -0.4694, -0.835), (-0.4639, -0.6225, -0.8324), (-0.5151, -0.572, -0.1789), (-0.5147, -0.5721, -0.4966), (-0.5333, -0.5908, -0.4968), (-0.4649, -0.6223, -0.178), (-0.3279, -0.7269, -0.4953), (-0.318, -0.7029, -0.4952), (-0.3184, -0.7029, -0.1765), (-0.3934, -0.6718, -0.1773), (-0.3926, -0.6719, -0.8317), (-0.1926, -0.7547, -0.8295), (-0.259, -0.7274, -0.1758), (-0.2587, -0.7275, -0.4936), (-0.2687, -0.7519, -0.4937), (-0.1933, -0.7546, -0.1751), (-0.02968, -0.7988, -0.4929), (-0.02964, -0.7729, -0.4929), (-0.02987, -0.7729, -0.1742), (-0.1111, -0.7726, -0.1747), (-0.1106, -0.7726, -0.8291), (0.1059, -0.7733, -0.8276), (0.03433, -0.7731, -0.1737), (0.03456, -0.7731, -0.4915), (0.03452, -0.7995, -0.4915), (0.1054, -0.7733, -0.1733), (0.2761, -0.7512, -0.4917), (0.2663, -0.7272, -0.4917), (0.2662, -0.7272, -0.173), (0.1911, -0.7581, -0.1732), (0.1912, -0.7581, -0.8275), (0.3915, -0.6758, -0.8271), (0.3256, -0.7028, -0.1728), (0.3256, -0.7028, -0.4906), (0.3357, -0.7272, -0.4906), (0.3913, -0.6758, -0.1727), (0.5404, -0.5901, -0.4919), (0.5221, -0.5718, -0.4919), (0.5222, -0.5717, -0.1732), (0.4646, -0.629, -0.173), (0.4645, -0.6291, -0.8273), (0.618, -0.4764, -0.8278), (0.5677, -0.5264, -0.1733), (0.5677, -0.5265, -0.4911), (0.5863, -0.5452, -0.491), (0.6181, -0.4763, -0.1735), (0.7229, -0.3401, -0.4934), (0.699, -0.3302, -0.4934), (0.6991, -0.33, -0.1747), (0.6679, -0.4049, -0.1741), (0.6676, -0.4053, -0.8285), (0.7509, -0.2055, -0.8299), (0.7238, -0.2707, -0.1751), (0.7237, -0.2709, -0.4928), (0.7481, -0.281, -0.4929), (0.7512, -0.2051, -0.1755), (-0.1951, 0.9808, -0.2266), (0.7958, -0.03929, -0.4961), (0.7698, -0.03927, -0.496), (0.77, -0.03895, -0.1773), (0.7698, -0.1202, -0.1765), (0.7695, -0.1208, -0.8309), (0.77, 0.09569, -0.8329), (0.7702, 0.02525, -0.1779), (0.77, 0.02493, -0.4956), (0.7964, 0.02491, -0.4957), (0.7703, 0.09636, -0.1785), (0.7479, 0.2665, -0.4995), (0.7239, 0.2566, -0.4993), (0.7241, 0.2571, -0.1806), (0.755, 0.182, -0.1797), (0.7547, 0.181, -0.834), (0.6722, 0.3812, -0.8364), (0.6997, 0.3164, -0.1812), (0.6995, 0.3159, -0.499), (0.7239, 0.326, -0.4992), (0.6726, 0.3822, -0.182), (0.5866, 0.5306, -0.5031), (0.5682, 0.5123, -0.5028), (0.5683, 0.5129, -0.1841), (0.6257, 0.4554, -0.1832), (0.6255, 0.4541, -0.8376), (0.4726, 0.6075, -0.8398), (0.523, 0.5584, -0.1847), (0.5229, 0.5578, -0.5025), (0.5416, 0.5765, -0.5028), (0.4728, 0.6088, -0.1855), (0.3364, 0.7129, -0.5064), (0.3265, 0.6889, -0.506), (0.3265, 0.6896, -0.1872), (0.4014, 0.6584, -0.1866), (0.4015, 0.657, -0.8409), (0.2016, 0.7402, -0.8427), (0.2672, 0.7143, -0.1878), (0.2672, 0.7136, -0.5055), (0.2773, 0.738, -0.506), (0.2015, 0.7416, -0.1883), (0.03552, 0.7855, -0.5088), (0.03552, 0.7596, -0.5083), (0.03536, 0.7603, -0.1896), (0.1166, 0.7602, -0.1892), (0.1169, 0.7587, -0.8435), (-0.09961, 0.759, -0.8446), (-0.02884, 0.7604, -0.1899), (-0.02867, 0.7596, -0.5076), (-0.02868, 0.786, -0.5082), (-0.09994, 0.7605, -0.1902), (-0.2702, 0.7373, -0.5101), (-0.2603, 0.7134, -0.5095), (-0.2606, 0.7141, -0.1907), (-0.1855, 0.7451, -0.1907), (-0.1849, 0.7436, -0.8451), (-0.385, 0.661, -0.8451), (-0.3199, 0.6896, -0.1908), (-0.3196, 0.6889, -0.5085), (-0.3297, 0.7132, -0.5091), (-0.3857, 0.6625, -0.1908), (-0.5342, 0.5757, -0.5099), (-0.5159, 0.5574, -0.5093), (-0.5163, 0.5581, -0.1906), (-0.4588, 0.6155, -0.1909), (-0.4579, 0.6141, -0.8453), (-0.6112, 0.4612, -0.8443), (-0.5618, 0.5127, -0.1903), (-0.5613, 0.5121, -0.508), (-0.58, 0.5307, -0.5086), (-0.6121, 0.4625, -0.19), (-0.7162, 0.3254, -0.5083), (-0.6923, 0.3155, -0.5078), (-0.6928, 0.3161, -0.1891), (-0.6617, 0.3911, -0.1897), (-0.6606, 0.39, -0.8441), (-0.7436, 0.19, -0.8423), (-0.7174, 0.2568, -0.1885), (-0.7169, 0.2562, -0.5063), (-0.7413, 0.2663, -0.5068), (-0.7447, 0.1911, -0.1879), (-0.7886, 0.02448, -0.5056), (-0.7627, 0.02452, -0.5052), (-0.7632, 0.02491, -0.1865), (-0.7632, 0.1061, -0.1874), (0.1951, -0.9808, -0.2266), (-0.1951, 0.9808, -0.1007), (0.1951, -0.9808, -0.1007), (-0.06093, 0.7825, -1.432), (-0.06093, 0.7825, -1.016), (-0.06093, 0.9153, -1.016), (-0.06093, 0.9153, -1.432), (0.07169, 0.9153, -1.432), (0.07169, 0.7825, -1.432), (0.07169, 0.7825, -1.016), (0.07169, 0.9153, -1.016), (0.9808, 0.1951, -0.2266), (2.365, 0.4723, 4.368), (2.372, 0.4052, 4.368), (2.365, 0.4723, 4.368), (2.412, 0.002309, 4.375), (2.412, 0.002309, 4.566), (2.365, -0.4677, 4.566), (2.228, 0.9242, 4.565), (2.365, 0.4723, 4.566), (2.365, -0.4677, 4.375), (2.228, -0.9196, 4.565), (2.006, 1.341, 4.563), (2.228, 0.9242, 4.365), (0.4725, -2.361, 4.554), (0.002494, -2.407, 4.561), (0.002494, -2.407, 4.368), (0.4725, -2.361, 4.368), (0.8175, -2.256, 4.368), (0.9244, -2.223, 4.368), (0.9244, -2.223, 4.557), (1.023, -2.171, 4.368), (1.341, -2.001, 4.368), (1.341, -2.001, 4.56), (1.427, -1.93, 4.368), (1.706, -1.701, 4.368), (1.706, -1.701, 4.562), (1.706, -1.701, 4.368), (1.935, -1.422, 4.368), (2.006, -1.336, 4.368), (2.006, -1.336, 4.375), (2.006, -1.336, 4.564), (2.228, -0.9196, 4.375), (1.706, 1.706, 4.561), (2.006, 1.341, 4.366), (1.341, 2.005, 4.558), (1.706, 1.706, 4.367), (0.9244, 2.228, 4.556), (1.341, 2.005, 4.367), (0.9244, 2.228, 4.368), (0.4725, 2.365, 4.369), (0.4725, 2.365, 4.553), (0.3642, 2.376, 4.368), (0.002494, 2.411, 4.368), (0.002494, 2.411, 4.525), (0.4054, 2.372, 4.561), (-0.4675, -2.36, 4.368), (-0.3592, -2.371, 4.368), (-0.4675, -2.36, 4.537), (0.08635, -2.399, 4.368), (0.3613, -2.371, 4.368), (-0.08136, 2.403, 4.368), (-0.4675, 2.365, 4.368), (-0.4675, 2.365, 4.537), (-2.407, 0.002311, 4.587), (-2.36, -0.4677, 4.586), (-0.9194, -2.223, 4.549), (-0.9194, -2.223, 4.367), (-0.4675, 2.365, 4.368), (-0.4675, 2.365, 4.368), (-0.5744, 2.333, 4.368), (-0.9194, 2.228, 4.368), (-0.9194, 2.228, 4.549), (-1.336, -2.001, 4.365), (-1.336, -2.001, 4.56), (-1.237, 2.058, 4.368), (-1.336, 2.005, 4.368), (-1.336, 2.005, 4.368), (-1.336, 2.005, 4.56), (-1.701, -1.701, 4.364), (-1.701, -1.701, 4.569), (-1.615, 1.777, 4.368), (-1.701, 1.706, 4.368), (-1.701, 1.706, 4.368), (-1.701, 1.706, 4.569), (-2.001, -1.336, 4.363), (-2.001, -1.336, 4.577), (-1.772, 1.619, 4.368), (-2.001, 1.341, 4.368), (-2.001, 1.341, 4.577), (-2.223, -0.9196, 4.362), (-2.223, -0.9196, 4.583), (-2.001, 1.341, 4.368), (-2.223, 0.9242, 4.371), (-2.223, 0.9242, 4.583), (-2.36, -0.4677, 4.368), (-2.36, 0.4723, 4.371), (-2.36, 0.4723, 4.586), (-2.407, 0.002311, 4.368), (-2.395, -0.117, 4.368), (-2.371, -0.3565, 4.368), (2.219, 0.9204, 4.368), (2.355, 0.4704, 4.368), (2.355, 0.4704, 4.228), (2.355, 0.4704, 3.912), (2.219, 0.9204, 3.912), (1.997, 1.335, 4.368), (1.699, 1.699, 4.368), (1.335, 1.997, 4.368), (1.997, 1.335, 3.912), (1.699, 1.699, 3.912), (1.335, 1.997, 4.228), (1.335, 1.997, 3.912), (1.699, -1.694, 3.912), (1.335, -1.992, 3.912), (0.9206, -2.214, 3.912), (0.4705, -2.351, 3.912), (1.997, -1.331, 3.912), (0.4705, -2.351, 4.228), (1.997, -1.331, 4.228), (0.4705, -2.351, 4.368), (1.699, -1.694, 4.368), (1.335, -1.992, 4.368), (0.9206, -2.214, 4.368), (1.997, -1.331, 4.368), (-1.694, 1.699, 3.912), (-1.992, 1.335, 3.912), (-1.992, 1.335, 4.228), (-1.992, 1.335, 4.368), (-1.33, 1.997, 3.912), (-1.694, 1.699, 4.368), (-0.9156, 2.219, 3.912), (-0.4656, 2.355, 3.912), (-1.33, 1.997, 4.368), (-0.4656, 2.355, 4.228), (-0.9156, 2.219, 4.368), (-0.4656, 2.355, 4.368), (-1.33, -1.992, 3.912), (-1.694, -1.694, 3.912), (-1.992, -1.331, 3.912), (-2.214, -0.9158, 3.912), (-2.351, -0.4657, 3.912), (-1.33, -1.992, 4.228), (-2.351, -0.4657, 4.228), (-1.33, -1.992, 4.368), (-1.694, -1.694, 4.368), (-1.992, -1.331, 4.368), (-2.214, -0.9158, 4.368), (-2.351, -0.4657, 4.368), (1.699, 1.699, 3.912), (1.335, 1.997, 4.228), (1.335, 1.997, 3.912), (1.699, -1.694, 3.912), (1.335, -1.992, 3.912), (0.9206, -2.214, 3.912), (0.4705, -2.351, 3.912), (1.997, -1.331, 3.912), (0.4705, -2.351, 4.228), (1.699, -1.694, 4.228), (1.335, -1.992, 4.228), (0.9206, -2.214, 4.228), (1.997, -1.331, 4.228), (0.4705, -2.351, 4.368), (1.699, -1.694, 4.368), (1.335, -1.992, 4.368), (0.9206, -2.214, 4.368), (1.997, -1.331, 4.368), (-1.694, 1.699, 3.912), (-1.992, 1.335, 3.912), (-1.992, 1.335, 4.228), (-1.694, 1.699, 4.228), (-1.992, 1.335, 4.368), (-1.33, 1.997, 3.912), (-1.33, 1.997, 4.228), (-1.694, 1.699, 4.368), (-0.9156, 2.219, 3.912), (-0.4656, 2.355, 3.912), (-0.9156, 2.219, 4.228), (-1.33, 1.997, 4.368), (-0.4656, 2.355, 4.228), (-0.9156, 2.219, 4.368), (-0.4656, 2.355, 4.368), (-1.33, -1.992, 3.912), (-1.694, -1.694, 3.912), (-1.992, -1.331, 3.912), (-2.214, -0.9158, 3.912), (-2.351, -0.4657, 3.912), (-1.33, -1.992, 4.228), (-1.694, -1.694, 4.228), (-1.992, -1.331, 4.228), (-2.214, -0.9158, 4.228), (-2.351, -0.4657, 4.228), (-1.33, -1.992, 4.368), (-1.694, -1.694, 4.368), (-1.992, -1.331, 4.368), (-2.214, -0.9158, 4.368), (-2.351, -0.4657, 4.368), (2.228, 0.9242, 4.565), (2.365, 0.4723, 4.566), (2.365, 0.4723, 4.368), (2.006, 1.341, 4.563), (2.228, 0.9242, 4.365), (1.706, 1.706, 4.561), (2.006, 1.341, 4.366), (1.341, 2.005, 4.558), (1.706, 1.706, 4.367), (1.341, 2.005, 4.367), (2.219, 0.9204, 4.368), (2.355, 0.4704, 4.368), (2.355, 0.4704, 4.228), (2.355, 0.4704, 3.912), (2.219, 0.9204, 3.912), (1.997, 1.335, 4.368), (1.699, 1.699, 4.368), (1.335, 1.997, 4.368), (1.997, 1.335, 3.912), (1.699, 1.699, 3.912), (1.335, 1.997, 4.228), (1.335, 1.997, 3.912), (0.9589, 0.3972, -0.2266), (1.997, 1.335, 3.912), (0.9808, 0.1951, -0.2266), (0.5767, 0.863, -0.2266), (0.7339, 0.7339, -0.2266), (0.863, 0.5767, -0.2266), (0.9239, 0.3827, -0.2266), (0.8315, 0.5556, -0.2266), (0.7071, 0.7071, -0.2266), (0.5556, 0.8315, -0.2266), (1.699, 1.699, 3.912), (1.335, 1.997, 3.912), (2.219, 0.9204, 4.368), (2.355, 0.4704, 4.368), (2.355, 0.4704, 4.228), (2.355, 0.4704, 3.912), (2.219, 0.9204, 3.912), (2.219, 0.9204, 4.228), (1.997, 1.335, 4.228), (1.997, 1.335, 4.368), (1.699, 1.699, 4.368), (1.335, 1.997, 4.368), (1.997, 1.335, 3.912), (1.699, 1.699, 4.228), (1.699, 1.699, 3.912), (1.335, 1.997, 4.228), (1.335, 1.997, 3.912)], [], [(1, 2, 10, 3, 89, 88, 87, 86, 126, 158, 127, 128, 50, 11, 0), (1, 0, 4, 5, 6), (57, 76, 1329, 1327), (12, 13, 4, 0), (13, 14, 5, 4), (19, 8, 1302, 1301), (81, 121, 1344, 1336), (20, 21, 22, 23, 24, 25, 26, 27, 28, 17, 9, 8, 19, 29, 30, 31, 32, 33, 34, 35, 36, 37, 38, 39, 40, 41, 42, 43, 44, 45, 46, 47, 48, 49), (3, 10, 43, 42), (51, 12, 0, 11), (52, 53, 13, 12), (53, 54, 14, 13), (661, 663, 1431, 1430), (76, 77, 1331, 1329), (9, 17, 1300, 1299), (58, 59, 20, 49), (59, 60, 21, 20), (253, 270, 1374, 1369), (24, 23, 1307, 1313), (33, 32, 1330, 1334), (77, 78, 1332, 1331), (269, 252, 1368, 1373), (230, 185, 1361, 1367), (294, 282, 1378, 1383), (223, 253, 1369, 1363), (66, 67, 1312, 1311), (78, 79, 1333, 1332), (252, 222, 1362, 1368), (83, 84, 36, 35), (84, 85, 37, 36), (85, 86, 38, 37), (86, 87, 39, 38), (87, 88, 40, 39), (88, 89, 41, 40), (89, 3, 42, 41), (10, 90, 44, 43), (90, 91, 45, 44), (91, 92, 46, 45), (92, 93, 47, 46), (93, 94, 48, 47), (94, 58, 49, 48), (95, 96, 51, 11, 50), (97, 134, 201, 136, 52, 12, 51, 96), (98, 99, 53, 52), (99, 100, 54, 53), (101, 143, 1392, 1388), (368, 367, 1397, 1398), (57, 18, 6, 5, 15, 103, 118, 119, 157, 193, 126, 86, 85, 84, 83, 124, 155, 186, 231, 257, 275, 286, 290, 292, 284, 273, 272, 271, 298, 299, 288, 277, 259, 233, 188, 120, 80, 79, 78, 77, 76), (60, 106, 107, 21), (1, 6, 1297, 1295), (109, 105, 63, 62), (63, 105, 110, 111, 112, 64), (64, 112, 65), (65, 112, 113, 66), (66, 113, 67), (67, 113, 68), (68, 113, 114, 69), (69, 114, 70), (114, 115, 72, 71, 70), (72, 115, 116, 73), (73, 116, 74), (80, 120, 121, 81), (65, 66, 1311, 1310), (82, 123, 154, 185, 230, 256, 274, 285, 295, 283, 270, 253, 223, 178, 147, 61, 22, 21, 107, 146, 176, 221, 251, 268, 281, 291, 287, 276, 258, 232, 187, 156, 125, 35, 34), (124, 83, 35, 125), (132, 95, 50, 128), (97, 96, 95, 133), (135, 98, 52, 136), (137, 138, 139, 99, 98), (140, 100, 99, 139, 141), (100, 140, 142, 54), (1497, 1496, 1522, 1523), (498, 472, 1408, 1412), (660, 661, 1430, 1429), (106, 145, 146, 107), (228, 229, 1366, 1365), (121, 120, 122), (154, 123, 1346, 1355), (155, 124, 125, 156), (159, 132, 128, 127), (132, 160, 133, 95), (134, 97, 133), (161, 135, 136, 162), (163, 137, 98, 135), (164, 139, 138, 137, 165), (142, 140, 141, 164, 166, 167), (141, 139, 164), (1493, 1494, 1518, 1517), (143, 101, 389, 1503), (365, 390, 1402, 1400), (532, 498, 1412, 1414), (145, 175, 176, 146), (32, 31, 1328, 1330), (224, 179, 150, 122, 120), (151, 150, 179, 180), (151, 180, 152), (152, 180, 181, 153), (227, 228, 1365, 1364), (186, 155, 156, 187), (174, 189, 157, 119), (158, 126, 190, 191, 192), (192, 159, 127, 158), (159, 195, 160, 132), (196, 197, 198, 199, 200, 201, 134, 133, 160, 195, 202), (203, 161, 162, 204), (205, 163, 135, 161), (200, 162, 136, 201), (165, 137, 163, 206), (165, 207, 166, 164), (172, 171, 170, 169, 167, 166, 207, 208, 209, 210, 211, 212, 213, 214), (215, 168, 172, 214, 216, 217), (1498, 1499, 1526, 1524), (1491, 1492, 1516, 1515), (655, 660, 1429, 1428), (175, 220, 221, 176), (23, 22, 1308, 1307), (153, 181, 225, 182), (182, 225, 183), (225, 226, 227, 184, 183), (152, 153, 1354, 1353), (231, 186, 187, 232), (218, 234, 189, 174), (189, 235, 193, 157), (126, 193, 235, 190), (191, 196, 202, 192), (192, 202, 195, 159), (197, 196, 191, 190, 235, 260, 236), (197, 236, 237, 198), (198, 237, 204, 199), (199, 204, 162, 200), (238, 203, 204, 237), (239, 205, 161, 203), (206, 163, 205, 240), (207, 165, 206, 208), (208, 206, 240, 209), (209, 240, 241, 210), (210, 241, 242, 211), (211, 242, 243, 212), (212, 243, 244, 213), (217, 245, 246, 247, 215), (247, 218, 168, 215), (216, 214, 213, 244), (216, 245, 217), (279, 289, 301, 300, 297, 293, 292, 290, 280, 267, 250, 220, 175, 219, 248, 249, 266), (220, 250, 251, 221), (31, 30, 1326, 1328), (227, 226, 228), (226, 254, 229, 228), (184, 227, 1364, 1360), (257, 231, 232, 258), (247, 246, 234, 218), (234, 260, 235, 189), (261, 238, 237, 236), (262, 239, 203, 238), (240, 205, 239, 241), (245, 263, 264, 265, 246), (244, 264, 263, 245, 216), (250, 267, 268, 251), (151, 152, 1353, 1352), (266, 249, 248, 219, 175, 145, 106, 60, 59, 58, 94, 93, 92, 91, 90, 10, 2, 7, 16, 56, 75, 74, 116, 149, 117, 194, 129, 130, 131, 104, 105, 109, 108, 148, 177, 222, 252, 269, 282, 296, 297, 300, 301, 289, 279), (226, 271, 272, 255, 254), (6, 18, 1306, 1297), (275, 257, 258, 276), (246, 265, 260, 234), (265, 261, 236, 260), (278, 262, 238, 261), (241, 239, 262, 242), (242, 262, 278, 243), (243, 278, 264, 244), (264, 278, 261, 265), (267, 280, 281, 268), (295, 285, 1380, 1347), (150, 151, 1352, 1351), (286, 275, 276, 287), (280, 290, 291, 281), (18, 57, 1327, 1306), (185, 154, 1355, 1361), (290, 286, 287, 291), (293, 297, 296, 294), (294, 296, 282), (302, 303, 304, 305), (304, 303, 308, 309), (305, 304, 310, 311), (312, 302, 305, 306), (306, 305, 311, 313), (316, 303, 302, 307, 314), (302, 312, 327, 307), (310, 304, 309, 315), (303, 316, 314, 317, 308), (309, 308, 318, 319), (311, 310, 320, 321), (322, 323, 324, 325, 326, 327, 312, 306, 313, 328, 329, 330, 331, 332, 333), (334, 314, 307), (320, 310, 315, 335), (315, 309, 319, 336), (337, 338, 317, 314, 334), (308, 317, 339, 318), (313, 311, 321, 328), (321, 320, 341, 342), (333, 343, 344, 345, 346, 322), (347, 348, 349, 326, 325, 324, 323, 322, 346, 350), (307, 327, 326, 349, 337, 334), (341, 320, 335, 354), (335, 315, 336, 355), (356, 336, 319, 357), (338, 337, 349, 358), (317, 338, 358, 339), (318, 339, 359, 360), (357, 319, 318, 360, 398, 381, 340), (342, 329, 328, 321), (342, 341, 361, 351), (343, 333, 332, 353), (343, 362, 344), (344, 362, 363, 364, 345), (346, 345, 364, 365), (350, 366, 367, 347), (347, 367, 368, 348), (348, 368, 358, 349), (346, 365, 366, 350), (351, 330, 329, 342), (352, 331, 330, 351), (353, 332, 331, 352), (361, 341, 354, 369), (354, 335, 355, 370), (371, 355, 336, 356), (372, 373, 374, 371, 356, 357, 340, 375, 376, 377), (339, 358, 378, 359), (360, 359, 379, 380), (351, 361, 382, 352), (353, 383, 384, 362, 343), (362, 384, 383, 385, 363), (364, 363, 386, 365), (103, 15, 1384, 1389), (654, 655, 1428, 1427), (5, 14, 1386, 1385), (539, 567, 1418, 1416), (352, 382, 383, 353), (382, 361, 369, 391), (369, 354, 370, 392), (374, 370, 355, 371), (393, 372, 377, 394), (373, 372, 393, 411, 412, 408, 392), (373, 392, 370, 374), (340, 381, 395, 375), (396, 376, 375, 395), (394, 377, 376, 396), (359, 378, 397, 379), (398, 360, 380, 399), (380, 379, 400, 401), (383, 382, 391, 385), (363, 385, 402, 386), (365, 386, 403, 390), (367, 366, 1396, 1397), (454, 465, 1410, 1409), (15, 5, 1385, 1384), (407, 404, 1404, 1407), (391, 369, 392, 408), (409, 410, 411, 393, 394), (395, 381, 398, 399, 413), (396, 395, 413, 414), (394, 396, 414, 409), (379, 397, 415, 400), (399, 380, 401, 416), (401, 400, 417, 418), (385, 391, 408, 402), (386, 402, 419, 403), (390, 403, 420, 407), (405, 404, 421, 422), (406, 405, 422, 423), (397, 406, 423, 415), (404, 407, 424, 421), (425, 426, 410, 409, 427), (410, 428, 412, 411), (413, 399, 416, 429, 430), (414, 413, 430, 431), (409, 414, 431, 427), (400, 415, 432, 417), (401, 418, 442, 429, 416), (433, 434, 435, 436, 437, 438, 439, 440, 441, 442, 418, 417, 432, 443, 444), (402, 408, 412, 419), (403, 419, 445, 420), (407, 420, 446, 424), (422, 421, 433, 444), (423, 422, 444, 443), (415, 423, 443, 432), (421, 424, 434, 433), (427, 439, 438, 425), (447, 426, 425, 438, 437), (410, 426, 447, 428), (419, 412, 428, 447, 448, 445), (429, 442, 441, 430), (441, 440, 431, 430), (440, 439, 427, 431), (424, 446, 435, 434), (446, 448, 436, 435), (448, 447, 437, 436), (420, 445, 448, 446), (449, 450, 451, 452), (453, 449, 452, 454), (455, 456, 457, 450, 449), (450, 458, 459, 451), (452, 451, 460, 461), (454, 462, 463, 453), (464, 455, 449, 453, 463), (454, 452, 461, 465), (457, 466, 458, 450), (458, 467, 468, 459), (451, 459, 484, 469, 486, 488, 460), (461, 460, 470, 471), (462, 454, 472, 473), (463, 462, 474, 475, 476, 464), (476, 455, 464), (566, 533, 1415, 1417), (465, 461, 471, 478), (480, 457, 456, 455, 476), (479, 466, 457, 480), (466, 481, 467, 458), (467, 482, 483, 468), (484, 459, 468, 485), (487, 470, 460, 488), (471, 470, 489, 490), (491, 492, 493, 494, 474, 462, 473, 495, 496, 497), (473, 472, 498, 495), (499, 500, 501, 502, 503, 504, 505, 475, 474, 494, 493, 492, 491, 506), (476, 475, 505, 480), (663, 648, 1426, 1431), (174, 119, 1391, 1394), (478, 471, 490, 509), (480, 505, 504, 479), (510, 481, 466, 479), (481, 511, 482, 467), (482, 512, 513, 483), (485, 468, 483, 514), (469, 484, 485, 514, 515, 516, 517, 518, 519, 520, 521), (486, 469, 521, 522), (523, 524, 487, 488, 486, 522, 525, 526), (524, 489, 470, 487), (490, 489, 527, 528), (497, 529, 530, 531, 506, 491), (495, 498, 532, 496), (496, 532, 533, 497), (506, 531, 534, 499), (499, 534, 535, 500), (500, 535, 536, 501), (501, 536, 537, 502), (502, 537, 510, 503), (503, 510, 479, 504), (472, 454, 1409, 1408), (390, 407, 1407, 1402), (508, 478, 509, 540), (509, 490, 528, 541), (537, 511, 481, 510), (511, 542, 512, 482), (512, 543, 544, 513), (514, 483, 513, 515), (515, 513, 544, 516), (517, 545, 546, 518), (547, 519, 518, 546), (548, 520, 519, 547), (522, 521, 520, 548), (526, 549, 550, 523), (489, 524, 523, 550, 527), (522, 548, 551, 525), (525, 551, 552, 526), (553, 554, 555, 556, 541, 528, 527, 550, 549, 557, 558, 559, 560, 561, 562), (563, 529, 497, 533), (529, 563, 564, 565, 530), (530, 565, 531), (14, 54, 1387, 1386), (623, 601, 1420, 1421), (539, 508, 540, 568), (540, 509, 541, 556), (536, 542, 511, 537), (542, 569, 543, 512), (543, 570, 571, 544), (545, 517, 516, 544, 571, 572, 573), (546, 545, 573, 574, 575), (547, 546, 575, 576), (548, 547, 576, 551), (557, 549, 526, 552), (551, 576, 577, 552), (578, 579, 553, 562), (579, 580, 554, 553), (580, 568, 555, 554), (568, 540, 556, 555), (558, 557, 552, 577), (559, 558, 577, 581), (582, 560, 559, 581), (560, 582, 589, 583, 561), (583, 578, 562, 561), (564, 563, 533, 584), (585, 586, 565, 564, 570), (531, 565, 586, 585, 534), (584, 533, 566, 587), (567, 588, 1419, 1418), (534, 585, 569, 535), (535, 569, 542, 536), (567, 539, 568, 580), (569, 585, 570, 543), (570, 564, 584, 571), (576, 575, 581, 577), (590, 588, 579, 578), (588, 567, 580, 579), (591, 590, 578, 583), (571, 584, 587, 572), (587, 566, 588, 590), (591, 574, 573, 572), (574, 591, 583, 589), (581, 575, 574, 589, 582), (572, 587, 590, 591), (592, 593, 594, 595, 596, 597), (597, 598, 599, 600, 592), (593, 592, 600, 601), (602, 603, 604, 605, 594, 593, 606, 607, 608, 609), (610, 611, 612, 613, 614, 615, 616, 617, 618, 595, 594, 605, 604, 603, 602), (596, 595, 618, 619), (596, 598, 597), (619, 620, 621, 599, 598, 596), (600, 599, 622, 601), (593, 601, 623, 606), (609, 624, 625, 626, 610, 602), (606, 623, 627, 607), (607, 627, 628, 608), (608, 628, 629, 609), (610, 626, 630, 611), (611, 630, 631, 612), (612, 631, 632, 613), (613, 632, 633, 614), (614, 633, 634, 615), (615, 634, 635, 616), (616, 635, 636, 617), (617, 636, 619, 618), (636, 637, 620, 619), (620, 637, 638, 621), (599, 621, 639, 622), (601, 622, 640, 641), (406, 397, 1403, 1406), (643, 624, 609, 629), (624, 643, 644, 645, 625), (625, 645, 626), (143, 173, 1393, 1392), (629, 628, 1423, 1424), (54, 101, 1388, 1387), (635, 649, 637, 636), (637, 649, 650, 638), (621, 638, 651, 639), (622, 639, 652, 640), (641, 640, 653, 654), (405, 406, 1406, 1405), (644, 643, 629, 656), (657, 658, 645, 644, 659), (626, 645, 658, 657, 630), (378, 358, 1399, 1401), (366, 365, 1400, 1396), (656, 629, 648, 662), (397, 378, 1401, 1403), (631, 664, 665, 632), (632, 665, 666, 633), (633, 666, 667, 634), (634, 667, 649, 635), (649, 667, 668, 650), (638, 650, 669, 651), (679, 670, 681, 683, 652, 639, 651), (640, 652, 671, 653), (659, 644, 656, 672), (673, 664, 631, 630, 657, 659), (672, 656, 662, 674), (662, 648, 663, 675), (665, 664, 673, 676), (666, 665, 676, 677), (667, 666, 677, 668), (650, 668, 678, 669), (679, 651, 669, 680), (682, 671, 652, 683), (673, 659, 672, 684), (684, 672, 674, 685), (674, 662, 675, 686), (676, 673, 684, 687), (677, 676, 687, 688), (668, 677, 688, 678), (680, 669, 678, 689), (670, 679, 680, 689, 690, 691, 692, 693, 694, 695, 696), (681, 670, 696, 697), (698, 699, 682, 683, 681, 697), (685, 674, 686, 700), (690, 688, 687, 691), (689, 678, 688, 690), (684, 685, 706, 701, 692, 691, 687), (692, 701, 702, 693), (703, 694, 693, 702), (704, 695, 694, 703), (697, 696, 695, 704), (697, 704, 705, 698), (706, 685, 700, 707), (702, 701, 706, 707, 708), (703, 702, 708, 709), (704, 703, 709, 705), (710, 711, 712, 713), (710, 713, 714, 715, 716, 717, 718, 719, 720, 721, 722, 723, 724, 725, 726, 727, 728, 729, 730, 731, 732, 733, 734, 735, 736, 737, 738, 739, 740, 741, 742, 743), (743, 744, 711, 710), (745, 746, 747, 748, 749, 750, 751, 752, 753, 754, 755, 756, 757, 758, 759, 760, 712, 711, 744, 761, 762, 763, 764, 765, 766, 767, 768, 769, 770, 771, 772, 773, 774, 775, 776, 777, 778, 779, 780, 781, 782, 783, 784, 785, 786, 787, 788, 789, 790), (713, 712, 760, 714), (714, 760, 759, 715), (715, 759, 758, 716), (716, 758, 757, 717), (717, 757, 756, 718), (718, 756, 755, 719), (719, 755, 754, 720), (720, 754, 791, 721), (721, 791, 792, 722), (722, 792, 793, 723), (723, 793, 794, 724), (724, 794, 795, 725), (725, 795, 796, 726), (726, 796, 797, 727), (727, 797, 798, 728), (728, 798, 799, 729), (729, 799, 800, 730), (730, 800, 801, 731), (731, 801, 802, 732), (732, 802, 803, 733), (733, 803, 804, 734), (734, 804, 805, 735), (735, 805, 767, 736), (736, 767, 766, 737), (737, 766, 765, 738), (738, 765, 764, 739), (739, 764, 763, 740), (740, 763, 762, 741), (741, 762, 761, 742), (742, 761, 744, 743), (806, 807, 808, 809, 810, 811, 745, 790, 812, 813, 814, 815, 816, 817, 818, 819, 820, 821, 822, 823, 824, 825, 826, 827, 775, 774, 828, 829, 830, 831, 832, 833, 834), (745, 835, 836, 837, 838, 839, 840, 841, 746), (746, 841, 840, 839, 838, 837, 842, 747), (747, 842, 843, 748), (748, 843, 844, 749), (749, 844, 845, 846, 750), (750, 846, 845, 847, 848, 849, 850, 751), (751, 850, 851, 752), (752, 851, 852, 753), (768, 767, 805, 804, 803, 802, 801, 800, 799, 798, 797, 796, 795, 794, 793, 792, 791, 754, 753, 853, 854, 855), (768, 856, 857, 858, 859, 860, 861, 769), (769, 861, 862, 770), (770, 862, 863, 771), (771, 863, 864, 772), (772, 864, 865, 866, 773), (773, 866, 867, 868, 869, 774), (870, 871, 776, 775, 872, 873, 874, 875), (876, 877, 878, 879, 777, 776, 871, 880), (881, 882, 778, 777, 879, 883, 884, 885), (886, 887, 888, 889, 779, 778, 882, 890), (891, 892, 780, 779, 889, 893, 894, 895), (896, 897, 898, 899, 781, 780, 892, 900), (901, 902, 782, 781, 899, 903, 904, 905), (906, 907, 908, 909, 783, 782, 902, 910), (911, 912, 784, 783, 909, 913, 914, 915), (916, 917, 918, 919, 785, 784, 912, 920), (921, 922, 786, 785, 919, 923, 924, 925), (926, 927, 928, 929, 787, 786, 922, 930), (931, 932, 788, 787, 929, 933, 934, 935), (936, 937, 938, 939, 789, 788, 932, 940), (941, 942, 790, 789, 939, 943, 944, 945), (834, 946, 947, 948, 949, 950, 806), (806, 950, 951, 807), (807, 951, 952, 808), (808, 952, 953, 954, 809), (809, 954, 953, 955, 956, 957, 958, 810), (810, 958, 959, 811), (811, 959, 835, 745), (960, 961, 962, 963, 812, 790, 942, 964), (965, 966, 813, 812, 963, 967, 968, 969), (970, 971, 972, 973, 814, 813, 966, 974), (975, 976, 815, 814, 973, 977, 978, 979), (980, 981, 982, 983, 816, 815, 976, 984), (985, 986, 817, 816, 983, 987, 988, 989), (990, 991, 992, 993, 818, 817, 986, 994), (995, 996, 819, 818, 993, 997, 998, 999), (1000, 1001, 1002, 1003, 820, 819, 996, 1004), (1005, 1006, 821, 820, 1003, 1007, 1008, 1009), (1010, 1011, 1012, 1013, 822, 821, 1006, 1014), (1015, 1016, 823, 822, 1013, 1017, 1018, 1019), (1020, 1021, 1022, 1023, 824, 823, 1016, 1024), (1025, 1026, 825, 824, 1023, 1027, 1028, 1029), (1030, 1031, 1032, 1033, 826, 825, 1026, 1034), (1035, 1036, 827, 826, 1033, 1037, 1038, 1039), (1040, 1041, 1042, 872, 775, 827, 1036, 1043), (774, 869, 1044, 828), (828, 1044, 1045, 829), (829, 1045, 1046, 1047, 830), (830, 1047, 1046, 1048, 1049, 1050, 1051, 831), (831, 1051, 1052, 832), (832, 1052, 1053, 833), (833, 1053, 946, 834), (835, 959, 1054, 836), (953, 1055, 1056, 1057, 1058, 1059, 1060, 1061, 837, 836, 1054, 1062), (950, 949, 996, 995, 1063, 1064, 994, 986, 985, 1065, 1066, 984, 976, 975, 1067, 1068, 974, 966, 965, 1069, 1070, 964, 942, 941, 1071, 1072, 940, 932, 931, 1073, 1074, 930, 922, 921, 1075, 1076, 920, 912, 911, 1077, 1078, 1079, 1080, 1081, 1082, 1083, 1084, 1085, 1086, 1087, 1088, 845, 844, 843, 842, 837, 1061, 1060, 1059, 1058, 1057, 1056, 1055, 953, 952, 951), (753, 852, 1089, 853), (855, 1090, 856, 768), (853, 1089, 1091, 1092, 1080, 1079, 854), (854, 1079, 1090, 855), (1079, 1078, 1093, 910, 902, 901, 1094, 1095, 900, 892, 891, 1096, 1097, 890, 882, 881, 1098, 1099, 880, 871, 870, 1100, 1101, 1043, 1036, 1035, 1102, 1103, 1034, 1026, 1025, 1104, 1105, 1024, 1016, 1015, 1106, 1107, 1014, 1006, 1005, 1108, 1109, 1004, 996, 949, 1110, 1111, 1112, 1113, 1114, 1115, 1116, 1046, 1045, 1044, 869, 868, 1117, 1118, 1119, 857, 856, 1090), (862, 861, 859, 858, 857, 1119), (861, 860, 859), (863, 862, 1119, 1118), (864, 863, 1118, 1117), (866, 865, 864, 1117, 868, 1120, 1121), (1121, 1120, 868, 867, 866), (1100, 870, 875, 1122, 1123, 1124), (873, 872, 1042, 1125, 1126), (874, 873, 1126, 1127), (875, 874, 1127, 1122), (1128, 1129, 1130, 876, 880, 1099), (877, 876, 1130, 1131), (878, 877, 1131, 1132), (883, 879, 878, 1132, 1133), (1098, 881, 885, 1134, 1135, 1136), (884, 883, 1133, 1137), (885, 884, 1137, 1134), (1138, 1139, 1140, 886, 890, 1097), (887, 886, 1140, 1141), (888, 887, 1141, 1142), (893, 889, 888, 1142, 1143), (1096, 891, 895, 1144, 1145, 1146), (894, 893, 1143, 1147), (895, 894, 1147, 1144), (1148, 1149, 1150, 896, 900, 1095), (897, 896, 1150, 1151), (898, 897, 1151, 1152), (903, 899, 898, 1152, 1153), (1094, 901, 905, 1154, 1155, 1156), (904, 903, 1153, 1157), (905, 904, 1157, 1154), (1158, 1159, 1160, 906, 910, 1093), (907, 906, 1160, 1161), (908, 907, 1161, 1162), (913, 909, 908, 1162, 1163), (1077, 911, 915, 1164, 1165, 1166), (914, 913, 1163, 1167), (915, 914, 1167, 1164), (1168, 1169, 1170, 916, 920, 1076), (917, 916, 1170, 1171), (918, 917, 1171, 1172), (923, 919, 918, 1172, 1173), (1075, 921, 925, 1174, 1175, 1176), (924, 923, 1173, 1177), (925, 924, 1177, 1174), (1178, 1179, 1180, 926, 930, 1074), (927, 926, 1180, 1181), (928, 927, 1181, 1182), (933, 929, 928, 1182, 1183), (1073, 931, 935, 1184, 1185, 1186), (934, 933, 1183, 1187), (935, 934, 1187, 1184), (1188, 1189, 1190, 936, 940, 1072), (937, 936, 1190, 1191), (938, 937, 1191, 1192), (943, 939, 938, 1192, 1193), (1071, 941, 945, 1194, 1195, 1196), (944, 943, 1193, 1197), (945, 944, 1197, 1194), (1198, 947, 946), (947, 949, 948), (958, 957, 956, 955, 953, 1062), (959, 958, 1062, 1054), (1199, 1200, 1201, 960, 964, 1070), (961, 960, 1201, 1202), (962, 961, 1202, 1203), (967, 963, 962, 1203, 1204), (1069, 965, 969, 1205, 1206, 1207), (968, 967, 1204, 1208), (969, 968, 1208, 1205), (1209, 1210, 1211, 970, 974, 1068), (971, 970, 1211, 1212), (972, 971, 1212, 1213), (977, 973, 972, 1213, 1214), (1067, 975, 979, 1215, 1216, 1217), (978, 977, 1214, 1218), (979, 978, 1218, 1215), (1219, 1220, 1221, 980, 984, 1066), (981, 980, 1221, 1222), (982, 981, 1222, 1223), (987, 983, 982, 1223, 1224), (1065, 985, 989, 1225, 1226, 1227), (988, 987, 1224, 1228), (989, 988, 1228, 1225), (1229, 1230, 1231, 990, 994, 1064), (991, 990, 1231, 1232), (992, 991, 1232, 1233), (997, 993, 992, 1233, 1234), (1063, 995, 999, 1235, 1236, 1237), (998, 997, 1234, 1238), (999, 998, 1238, 1235), (1239, 1240, 1241, 1000, 1004, 1109), (1001, 1000, 1241, 1242), (1002, 1001, 1242, 1243), (1007, 1003, 1002, 1243, 1244), (1108, 1005, 1009, 1245, 1246, 1247), (1008, 1007, 1244, 1248), (1009, 1008, 1248, 1245), (1249, 1250, 1251, 1010, 1014, 1107), (1011, 1010, 1251, 1252), (1012, 1011, 1252, 1253), (1017, 1013, 1012, 1253, 1254), (1106, 1015, 1019, 1255, 1256, 1257), (1018, 1017, 1254, 1258), (1019, 1018, 1258, 1255), (1259, 1260, 1261, 1020, 1024, 1105), (1021, 1020, 1261, 1262), (1022, 1021, 1262, 1263), (1027, 1023, 1022, 1263, 1264), (1104, 1025, 1029, 1265, 1266, 1267), (1028, 1027, 1264, 1268), (1029, 1028, 1268, 1265), (1269, 1270, 1271, 1030, 1034, 1103), (1031, 1030, 1271, 1272), (1032, 1031, 1272, 1273), (1037, 1033, 1032, 1273, 1274), (1102, 1035, 1039, 1275, 1276, 1277), (1038, 1037, 1274, 1278), (1039, 1038, 1278, 1275), (1279, 1280, 1281, 1040, 1043, 1101), (1041, 1040, 1281, 1282), (1042, 1041, 1282, 1125), (1064, 1063, 1237, 1229), (1066, 1065, 1227, 1219), (1068, 1067, 1217, 1209), (1070, 1069, 1207, 1199), (1072, 1071, 1196, 1188), (1074, 1073, 1186, 1178), (1076, 1075, 1176, 1168), (1166, 1158, 1093, 1078, 1077), (1283, 1091, 1089), (1091, 1080, 1092), (1095, 1094, 1156, 1148), (1097, 1096, 1146, 1138), (1099, 1098, 1136, 1128), (1101, 1100, 1124, 1279), (1103, 1102, 1277, 1269), (1105, 1104, 1267, 1259), (1107, 1106, 1257, 1249), (1109, 1108, 1247, 1239), (1126, 1125, 1282, 1281, 1280, 1123, 1122, 1127), (1123, 1280, 1279, 1124), (1135, 1129, 1128, 1136), (1133, 1132, 1131, 1130, 1129, 1135, 1134, 1137), (1145, 1139, 1138, 1146), (1143, 1142, 1141, 1140, 1139, 1145, 1144, 1147), (1155, 1149, 1148, 1156), (1153, 1152, 1151, 1150, 1149, 1155, 1154, 1157), (1165, 1159, 1158, 1166), (1163, 1162, 1161, 1160, 1159, 1165, 1164, 1167), (1175, 1169, 1168, 1176), (1173, 1172, 1171, 1170, 1169, 1175, 1174, 1177), (1185, 1179, 1178, 1186), (1183, 1182, 1181, 1180, 1179, 1185, 1184, 1187), (1195, 1189, 1188, 1196), (1193, 1192, 1191, 1190, 1189, 1195, 1194, 1197), (947, 1284, 949), (1206, 1200, 1199, 1207), (1204, 1203, 1202, 1201, 1200, 1206, 1205, 1208), (1216, 1210, 1209, 1217), (1214, 1213, 1212, 1211, 1210, 1216, 1215, 1218), (1226, 1220, 1219, 1227), (1224, 1223, 1222, 1221, 1220, 1226, 1225, 1228), (1236, 1230, 1229, 1237), (1234, 1233, 1232, 1231, 1230, 1236, 1235, 1238), (1246, 1240, 1239, 1247), (1244, 1243, 1242, 1241, 1240, 1246, 1245, 1248), (1256, 1250, 1249, 1257), (1254, 1253, 1252, 1251, 1250, 1256, 1255, 1258), (1266, 1260, 1259, 1267), (1264, 1263, 1262, 1261, 1260, 1266, 1265, 1268), (1276, 1270, 1269, 1277), (1274, 1273, 1272, 1271, 1270, 1276, 1275, 1278), (1091, 1285, 1080), (1286, 1287, 1288, 1289), (1289, 1290, 1291, 1286), (1291, 1292, 1287, 1286), (1293, 1288, 1287, 1292), (1289, 1288, 1293, 1290), (1290, 1293, 1292, 1291), (837, 838, 839, 1294), (839, 838, 837, 1294), (839, 840, 841), (840, 839, 841), (1298, 1296, 1295, 1297, 1302, 1299), (1303, 1298, 1299, 1300), (1329, 1331, 1489, 1488), (1325, 1303, 1300, 1304), (1301, 1302, 1481, 1480), (1309, 1342, 1343, 1310, 1307, 1308), (1310, 1311, 1312, 1313, 1307), (1312, 1314, 1315, 1316, 1313), (1315, 1317, 1318, 1319, 1316), (1318, 1320, 1321, 1322, 1323, 1324, 1319), (1323, 1325, 1304, 1324), (1326, 1305, 1483, 1485), (1297, 1306, 1484, 1482), (1331, 1332, 1330, 1328), (1332, 1333, 1334, 1330), (1333, 1335, 1336, 1337, 1338, 1334), (1339, 1340, 1309, 1308, 1341), (1336, 1344, 1345, 1346, 1337), (1350, 1339, 1341, 1349), (1345, 1351, 1352, 1353, 1354, 1355, 1346), (1356, 1350, 1349, 1357), (1354, 1358, 1359, 1360, 1361, 1355), (1362, 1356, 1357, 1363), (1360, 1364, 1365, 1366, 1367, 1361), (1368, 1362, 1363, 1369), (1366, 1370, 1371, 1372, 1367), (1373, 1368, 1369, 1374), (1371, 1375, 1376, 1377, 1372), (1378, 1373, 1374, 1348), (1376, 1379, 1380, 1377), (1381, 1382, 1383, 1378, 1348, 1347), (1379, 1381, 1347, 1380), (79, 80, 1335, 1333), (67, 68, 1314, 1312), (121, 122, 1345, 1344), (229, 254, 1370, 1366), (80, 81, 1336, 1335), (282, 269, 1373, 1378), (68, 69, 1315, 1314), (8, 9, 1299, 1302), (254, 255, 1371, 1370), (270, 283, 1348, 1374), (25, 24, 1313, 1316), (123, 82, 1337, 1346), (82, 34, 1338, 1337), (69, 70, 1317, 1315), (283, 295, 1347, 1348), (256, 230, 1367, 1372), (34, 33, 1334, 1338), (273, 284, 1379, 1376), (70, 71, 1318, 1317), (61, 147, 1349, 1341), (108, 109, 1340, 1339), (7, 2, 1296, 1298), (22, 61, 1341, 1308), (177, 148, 1350, 1356), (285, 274, 1377, 1380), (26, 25, 1316, 1319), (16, 7, 1298, 1303), (147, 178, 1357, 1349), (56, 16, 1303, 1325), (71, 72, 1320, 1318), (75, 56, 1325, 1323), (62, 63, 1342, 1309), (72, 73, 1321, 1320), (109, 62, 1309, 1340), (73, 74, 1322, 1321), (74, 75, 1323, 1322), (255, 272, 1375, 1371), (63, 64, 1343, 1342), (153, 182, 1358, 1354), (2, 1, 1295, 1296), (148, 108, 1339, 1350), (292, 293, 1382, 1381), (222, 177, 1356, 1362), (27, 26, 1319, 1324), (272, 273, 1376, 1375), (17, 28, 1304, 1300), (182, 183, 1359, 1358), (293, 294, 1383, 1382), (178, 223, 1363, 1357), (29, 19, 1301, 1305), (64, 65, 1310, 1343), (183, 184, 1360, 1359), (284, 292, 1381, 1379), (28, 27, 1324, 1304), (274, 256, 1372, 1377), (122, 150, 1351, 1345), (30, 29, 1305, 1326), (1405, 1406, 1448, 1447), (1388, 1392, 102, 507), (1426, 1424, 1469, 1474), (1399, 1398, 1437, 1438), (1418, 1419, 1464, 1463), (1391, 1390, 387, 144), (1398, 1397, 1436, 1437), (1404, 1405, 1447, 1446), (1412, 1408, 1450, 1455), (1397, 1396, 1435, 1436), (1416, 1418, 1463, 1461), (1403, 1401, 1440, 1445), (1389, 1384, 647, 388), (1410, 1411, 1454, 1452), (1395, 1394, 1433, 1434), (1417, 1415, 1459, 1462), (1393, 1395, 1434, 1432), (1430, 1431, 1479, 1478), (1400, 1402, 1444, 1439), (1394, 1391, 144, 1433), (1429, 1430, 1478, 1477), (1386, 1387, 538, 642), (1409, 1410, 1452, 1451), (1428, 1429, 1477, 1476), (1413, 1416, 1461, 1457), (1408, 1409, 1451, 1450), (1427, 1428, 1476, 1475), (1420, 1425, 1470, 1465), (1392, 1393, 1432, 102), (1431, 1426, 1474, 1479), (1387, 1388, 507, 538), (1424, 1423, 1468, 1469), (173, 218, 1395, 1393), (641, 654, 1427, 1425), (478, 508, 1413, 1411), (588, 566, 1417, 1419), (465, 478, 1411, 1410), (508, 539, 1416, 1413), (627, 623, 1421, 1422), (218, 174, 1394, 1395), (533, 532, 1414, 1415), (119, 118, 1390, 1391), (358, 368, 1398, 1399), (601, 641, 1425, 1420), (404, 405, 1405, 1404), (648, 629, 1424, 1426), (628, 627, 1422, 1423), (118, 103, 1389, 1390), (388, 647, 1490, 1495), (646, 642, 1492, 1491), (507, 102, 1498, 1494), (1434, 1433, 1500, 1501), (647, 646, 1491, 1490), (144, 387, 1496, 1497), (1432, 1434, 1501, 1499), (102, 1432, 1499, 1498), (1436, 1435, 1441, 1442), (1437, 1436, 1442, 1443), (1438, 1437, 1443, 1440), (1435, 1439, 1444, 1441), (1442, 1441, 1446, 1447), (1443, 1442, 1447, 1448), (1440, 1443, 1448, 1445), (1441, 1444, 1449, 1446), (1450, 1451, 1452, 1453), (1455, 1450, 1453, 1456), (1453, 1452, 1454, 1457), (1458, 1455, 1456, 1460), (1456, 1453, 1457, 1461), (1459, 1458, 1460, 1462), (1460, 1456, 1461, 1463), (1462, 1460, 1463, 1464), (1466, 1465, 1470, 1471), (1467, 1466, 1471, 1472), (1468, 1467, 1472, 1473), (1469, 1468, 1473, 1474), (1471, 1470, 1475, 1476), (1472, 1471, 1476, 1477), (1473, 1472, 1477, 1478), (1474, 1473, 1478, 1479), (1419, 1417, 1462, 1464), (1396, 1400, 1439, 1435), (1411, 1413, 1457, 1454), (1425, 1427, 1475, 1470), (1421, 1420, 1465, 1466), (1401, 1399, 1438, 1440), (1406, 1403, 1445, 1448), (1422, 1421, 1466, 1467), (1384, 1385, 646, 647), (1415, 1414, 1458, 1459), (1402, 1407, 1449, 1444), (1423, 1422, 1467, 1468), (1385, 1386, 642, 646), (1414, 1412, 1455, 1458), (1390, 1389, 388, 387), (1407, 1404, 1446, 1449), (1482, 1484, 1480, 1481), (1484, 1486, 1483, 1480), (1486, 1488, 1485, 1483), (1488, 1489, 1487, 1485), (1306, 1327, 1486, 1484), (1302, 1297, 1482, 1481), (1331, 1328, 1487, 1489), (1327, 1329, 1488, 1486), (1328, 1326, 1485, 1487), (1305, 1301, 1480, 1483), (101, 54, 477, 389), (1495, 1490, 1514, 1521), (172, 168, 1505, 1511), (1496, 1495, 1521, 1522), (1490, 1491, 1515, 1514), (142, 167, 1504, 55), (171, 172, 1511, 1510), (1501, 1500, 1527, 1528), (387, 388, 1495, 1496), (642, 538, 1493, 1492), (1433, 144, 1497, 1500), (538, 507, 1494, 1493), (1502, 389, 477, 55), (1505, 1506, 1507, 1502, 55, 1504, 1508, 1509, 1510, 1511), (1507, 1503, 389, 1502), (1505, 1513, 1512, 1506), (1506, 1512, 1503, 1507), (1516, 1519, 1514, 1515), (1517, 1518, 1519, 1516), (1519, 1520, 1521, 1514), (1518, 1524, 1520, 1519), (1520, 1525, 1522, 1521), (1524, 1526, 1525, 1520), (1525, 1527, 1523, 1522), (1526, 1528, 1527, 1525), (173, 143, 1503, 1512), (1494, 1498, 1524, 1518), (167, 169, 1508, 1504), (168, 218, 1513, 1505), (1500, 1497, 1523, 1527), (169, 170, 1509, 1508), (1492, 1493, 1517, 1516), (1499, 1501, 1528, 1526), (170, 171, 1510, 1509), (218, 173, 1512, 1513), (54, 142, 55, 477)])
me_cylinder_000.use_remesh_preserve_volume = False
me_cylinder_000.use_remesh_preserve_attributes = False
me_cylinder_000.use_mirror_vertex_groups = False
me_cylinder_000.update()

# ---- objects
ob_cylinder_001 = bpy.data.objects.new('Cylinder.001', me_cylinder_000)

# ---- transforms, parenting, visibility, modifiers, constraints
ob_cylinder_001.location = (0.0, 0.0, 9.891)
ob_cylinder_001.rotation_euler = (0.0, 0.0, 0.7854)
ob_cylinder_001.scale = (30.0, 30.0, 9.921)
ob_cylinder_001.lineart.crease_threshold = 0.0
_m = ob_cylinder_001.modifiers.new('Boolean', 'BOOLEAN')
_m.solver = 'FAST'

# ---- collection membership
col_collection_1.objects.link(ob_cylinder_001)

# ---- scene / render settings (as saved in the file)
scene.frame_start = 1; scene.frame_end = 250; scene.frame_set(1)
scene.render.engine = 'BLENDER_EEVEE_NEXT'
scene.render.resolution_percentage = 50
scene.render.dither_intensity = 0.0
scene.cycles.use_denoising = False
scene.cycles.samples = 128
scene.cycles.sampling_pattern = 'TABULATED_SOBOL'
scene.cycles.use_adaptive_sampling = False
scene.cycles.use_light_tree = False
scene.cycles.blur_glossy = 0.0
scene.cycles.sample_clamp_indirect = 0.0
scene.view_settings.view_transform = 'Standard'
bpy.context.view_layer.update()

# ---- added for rendering (the .blend has no active camera and no usable light): camera, sun
cam_auto = bpy.data.cameras.new('AutoCamera')
cam_auto.lens = 50.0
cam_auto.sensor_width = 36.0
cam_auto.clip_end = 4793.27
ob_auto_camera = bpy.data.objects.new('AutoCamera', cam_auto)
scene.collection.objects.link(ob_auto_camera)
ob_auto_camera.location = (273.126, -327.644, 244.042)
ob_auto_camera.rotation_euler = (1.09748, -7.21219e-08, 0.694738)
scene.camera = ob_auto_camera
light_auto_sun = bpy.data.lights.new('AutoSun', 'SUN')
light_auto_sun.energy = 3.0
light_auto_sun.angle = 0.0523599
ob_auto_sun = bpy.data.objects.new('AutoSun', light_auto_sun)
scene.collection.objects.link(ob_auto_sun)
ob_auto_sun.rotation_euler = (0.872665, 0.174533, 0.523599)
bpy.context.view_layer.update()
